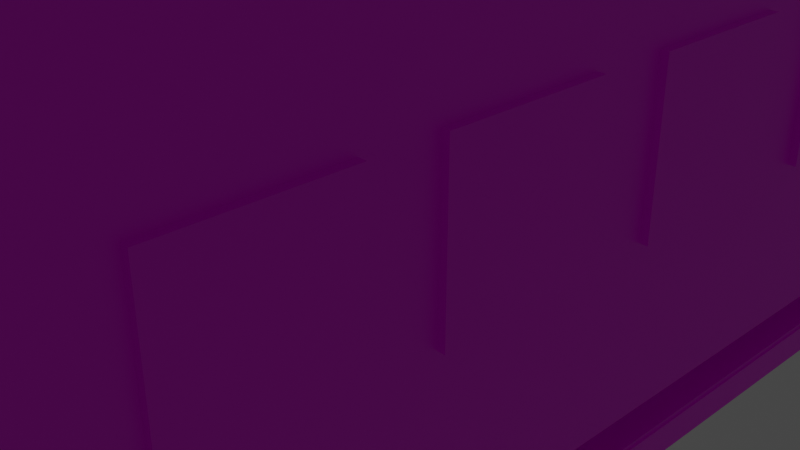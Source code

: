 # Source: DeconaminationRoomPresent.blend  (saved by Blender 2.93.21; exported with 4.5.12 LTS)
import bpy
from mathutils import Matrix  # noqa: F401  (used for matrix-valued properties, if any)

bpy.ops.wm.read_factory_settings(use_empty=True)
scene = bpy.context.scene
scene.name = 'Scene'

# ---- collections
col_collection = bpy.data.collections.new('Collection'); scene.collection.children.link(col_collection)

# ---- images (referenced by path relative to the original .blend; pixels are not part of the script)
import os
ASSET_DIR = os.environ.get("B2B_ASSET_DIR", "")  # directory of the original .blend (textures are referenced by path, not embedded)
HERE = os.path.dirname(os.path.abspath(__file__))  # packed textures are extracted next to this script under _unpacked/

def load_image(name, relpath, width, height, colorspace="sRGB"):
    """Load a texture the original file referenced (path relative to the .blend, or extracted next to this script)."""
    p = next((c for c in (os.path.join(HERE, relpath), os.path.join(ASSET_DIR, relpath)) if relpath and os.path.exists(c)), "")
    if p:
        img = bpy.data.images.load(p, check_existing=True)
        img.name = name
    else:  # same state as the original file: an image datablock whose file is absent (Cycles renders it pink)
        img = bpy.data.images.new(name, width, height)
        img.source = "FILE"
        img.filepath = "//" + (relpath or name)
    img.colorspace_settings.name = colorspace
    return img
img_floor_tex = load_image('Floor Tex', 'Floor Tex.png', 1024, 1024, 'sRGB')
img_deconroom = load_image('DeconRoom', 'DeconRoom.png', 1024, 1024, 'sRGB')
img_venttex = load_image('VentTex', 'VentTex.png', 1024, 1024, 'sRGB')
img_doortex = load_image('DoorTex', 'DoorTex.png', 1024, 1024, 'sRGB')
img_doortex_001 = load_image('DoorTex.001', '', 1024, 1024, 'sRGB')

# ---- materials (node trees are filled in below, after node groups)
mat_material = bpy.data.materials.new('Material')
mat_material.alpha_threshold = 0.0
mat_material.use_transparent_shadow = False
mat_material.line_color = (0.0, 0.0, 0.0, 1.0)
mat_material_003 = bpy.data.materials.new('Material.003')
mat_material_003.use_transparent_shadow = False
mat_material_001 = bpy.data.materials.new('Material.001')
mat_material_001.use_transparent_shadow = False
mat_doormat = bpy.data.materials.new('DoorMat')
mat_doormat.use_transparent_shadow = False
mat_doormat_001 = bpy.data.materials.new('DoorMat.001')
mat_doormat_001.use_transparent_shadow = False

# ---- material node trees
mat_material.use_nodes = True; mat_material.node_tree.nodes.clear()
_N = mat_material.node_tree.nodes; _L = mat_material.node_tree.links
n0 = _N.new('ShaderNodeOutputMaterial'); n0.name = 'Material Output'; n0.location = (300, 300)
n1 = _N.new('ShaderNodeBsdfPrincipled'); n1.name = 'Principled BSDF'; n1.location = (10, 300)
n1.distribution = 'GGX'
n1.subsurface_method = 'BURLEY'
n1.inputs[2].default_value = 0.4
n1.inputs[3].default_value = 1.45
n1.inputs[27].default_value = (0.0, 0.0, 0.0, 1.0)
n1.inputs[28].default_value = 1.0
n2 = _N.new('ShaderNodeTexImage'); n2.name = 'Image Texture'; n2.location = (-280, 280)
n2.image = img_floor_tex
_L.new(n1.outputs[0], n0.inputs[0])
_L.new(n2.outputs[0], n1.inputs[0])
n0.is_active_output = True
mat_material_003.use_nodes = True; mat_material_003.node_tree.nodes.clear()
_N = mat_material_003.node_tree.nodes; _L = mat_material_003.node_tree.links
n0 = _N.new('ShaderNodeBsdfPrincipled'); n0.name = 'Principled BSDF'; n0.location = (10, 300)
n0.distribution = 'GGX'
n0.subsurface_method = 'BURLEY'
n0.inputs[3].default_value = 1.45
n0.inputs[27].default_value = (0.0, 0.0, 0.0, 1.0)
n0.inputs[28].default_value = 1.0
n1 = _N.new('ShaderNodeOutputMaterial'); n1.name = 'Material Output'; n1.location = (300, 300)
n2 = _N.new('ShaderNodeTexImage'); n2.name = 'Image Texture'; n2.location = (-280, 280)
n2.image = img_deconroom
_L.new(n0.outputs[0], n1.inputs[0])
_L.new(n2.outputs[0], n0.inputs[0])
n1.is_active_output = True
mat_material_001.use_nodes = True; mat_material_001.node_tree.nodes.clear()
_N = mat_material_001.node_tree.nodes; _L = mat_material_001.node_tree.links
n0 = _N.new('ShaderNodeBsdfPrincipled'); n0.name = 'Principled BSDF'; n0.location = (10, 300)
n0.distribution = 'GGX'
n0.subsurface_method = 'BURLEY'
n0.inputs[3].default_value = 1.45
n0.inputs[27].default_value = (0.0, 0.0, 0.0, 1.0)
n0.inputs[28].default_value = 1.0
n1 = _N.new('ShaderNodeOutputMaterial'); n1.name = 'Material Output'; n1.location = (300, 300)
n2 = _N.new('ShaderNodeTexImage'); n2.name = 'Image Texture'; n2.location = (-280, 280)
n2.image = img_venttex
_L.new(n0.outputs[0], n1.inputs[0])
_L.new(n2.outputs[0], n0.inputs[0])
n1.is_active_output = True
mat_doormat.use_nodes = True; mat_doormat.node_tree.nodes.clear()
_N = mat_doormat.node_tree.nodes; _L = mat_doormat.node_tree.links
n0 = _N.new('ShaderNodeBsdfPrincipled'); n0.name = 'Principled BSDF'; n0.location = (10, 300)
n0.distribution = 'GGX'
n0.subsurface_method = 'BURLEY'
n0.inputs[3].default_value = 1.45
n0.inputs[27].default_value = (0.0, 0.0, 0.0, 1.0)
n0.inputs[28].default_value = 1.0
n1 = _N.new('ShaderNodeOutputMaterial'); n1.name = 'Material Output'; n1.location = (300, 300)
n2 = _N.new('ShaderNodeTexImage'); n2.name = 'Image Texture'; n2.location = (-280, 280)
n2.image = img_doortex
_L.new(n0.outputs[0], n1.inputs[0])
_L.new(n2.outputs[0], n0.inputs[0])
n1.is_active_output = True
mat_doormat_001.use_nodes = True; mat_doormat_001.node_tree.nodes.clear()
_N = mat_doormat_001.node_tree.nodes; _L = mat_doormat_001.node_tree.links
n0 = _N.new('ShaderNodeBsdfPrincipled'); n0.name = 'Principled BSDF'; n0.location = (10, 300)
n0.distribution = 'GGX'
n0.subsurface_method = 'BURLEY'
n0.inputs[3].default_value = 1.45
n0.inputs[27].default_value = (0.0, 0.0, 0.0, 1.0)
n0.inputs[28].default_value = 1.0
n1 = _N.new('ShaderNodeOutputMaterial'); n1.name = 'Material Output'; n1.location = (300, 300)
n2 = _N.new('ShaderNodeTexImage'); n2.name = 'Image Texture'; n2.location = (-280, 280)
n2.image = img_doortex_001
_L.new(n0.outputs[0], n1.inputs[0])
_L.new(n2.outputs[0], n0.inputs[0])
n1.is_active_output = True

# ---- world
world_world = bpy.data.worlds.new('World'); scene.world = world_world
world_world.use_nodes = True; world_world.node_tree.nodes.clear()
_N = world_world.node_tree.nodes; _L = world_world.node_tree.links
n0 = _N.new('ShaderNodeOutputWorld'); n0.name = 'World Output'; n0.location = (300, 300)
n1 = _N.new('ShaderNodeBackground'); n1.name = 'Background'; n1.location = (10, 300)
n1.inputs[0].default_value = (0.05088, 0.05088, 0.05088, 1.0)
_L.new(n1.outputs[0], n0.inputs[0])
n0.is_active_output = True
world_world.color = (0.05088, 0.05088, 0.05088)
world_world.use_sun_shadow = False
world_world.sun_shadow_jitter_overblur = 0.0

# ---- cameras
cam_camera = bpy.data.cameras.new('Camera')
cam_camera.clip_end = 100.0
cam_camera.ortho_scale = 7.314

# ---- lights
light_light = bpy.data.lights.new('Light', 'POINT')
light_light.transmission_factor = 0.0
light_light.energy = 449.6
light_light.shadow_soft_size = 0.1
light_light.shadow_maximum_resolution = 0.006
light_light.use_absolute_resolution = True
light_light_001 = bpy.data.lights.new('Light.001', 'POINT')
light_light_001.transmission_factor = 0.0
light_light_001.energy = 500.0
light_light_001.shadow_soft_size = 0.1
light_light_001.shadow_maximum_resolution = 0.006
light_light_001.use_absolute_resolution = True

# ---- meshes
me_cube = bpy.data.meshes.new('Cube')
me_cube.from_pydata([(3.322, 8.163, -0.6834), (3.322, 8.163, -1.035), (3.322, -8.048, -0.6834), (3.322, -8.048, -1.035), (-3.277, 8.163, -0.6834), (-3.277, 8.163, -1.035), (-3.277, -8.048, -0.6834), (-3.277, -8.048, -1.035)], [], [(0, 4, 6, 2), (3, 2, 6, 7), (7, 6, 4, 5), (5, 1, 3, 7), (1, 0, 2, 3), (5, 4, 0, 1)])
_uv = me_cube.uv_layers.new(name='UVMap')
_uv.uv.foreach_set('vector', [0.625, 0.5, 0.875, 0.5, 0.875, 0.75, 0.625, 0.75, 0.375, 0.75, 0.625, 0.75, 0.625, 1.0, 0.375, 1.0, 0.375, 0.0, 0.625, 0.0, 0.625, 0.25, 0.375, 0.25, 0.125, 0.5, 0.375, 0.5, 0.375, 0.75, 0.125, 0.75, 0.375, 0.5, 0.625, 0.5, 0.625, 0.75, 0.375, 0.75, 0.375, 0.25, 0.625, 0.25, 0.625, 0.5, 0.375, 0.5])
me_cube.materials.append(mat_material)
me_cube.use_remesh_preserve_volume = False
me_cube.use_remesh_preserve_attributes = False
me_cube.use_mirror_vertex_groups = False
me_cube.update()
me_cube_001 = bpy.data.meshes.new('Cube.001')
me_cube_001.from_pydata([(-0.957, -1.144, -1.558), (-0.957, -1.144, 4.19), (-0.957, 15.12, -1.558), (-0.957, 15.12, 4.19), (-7.603, -1.103, -1.558), (-7.603, -1.103, 4.19), (-7.603, 15.12, 4.19), (-7.603, 15.12, -1.558), (-5.314, 15.12, -1.3), (-3.286, 15.12, 2.408), (-3.286, 15.12, -1.3), (-5.314, 15.12, 2.408), (-5.311, -1.11, -1.429), (-3.249, -1.136, -1.429), (-3.249, -1.136, 1.912), (-5.311, -1.513, -1.429), (-5.311, -1.11, 1.912), (-3.249, -1.54, -1.429), (-3.249, -1.54, 1.912), (-5.311, -1.513, 1.912), (-5.314, 15.41, -1.3), (-3.286, 15.41, 2.408), (-3.286, 15.41, -1.3), (-5.314, 15.41, 2.408), (-0.957, 15.12, 3.227), (-7.603, 15.12, 3.222), (-0.957, -1.144, 3.236), (-7.603, -1.103, 3.222), (-1.62, -1.144, 3.236), (-1.62, -1.144, 4.19), (-1.62, 15.12, 4.19), (-1.62, 15.12, 3.227), (-6.813, 15.12, 4.19), (-6.813, -1.103, 4.19), (-6.813, 15.12, 3.222), (-6.813, -1.103, 3.222), (-0.957, 15.12, -1.146), (-0.957, -1.144, -1.146), (-7.603, -1.103, -1.142), (-7.603, 15.12, -1.142), (-7.122, 15.12, -1.142), (-7.122, 15.12, -1.558), (-7.122, -1.103, -1.558), (-7.122, -1.103, -1.142), (-7.114, 15.12, -1.558), (-7.114, -1.103, -1.558), (-1.433, 15.12, -1.558), (-1.433, -1.144, -1.558), (-1.433, 15.12, -1.146), (-1.433, -1.144, -1.146)], [], [(37, 36, 48, 49), (16, 14, 18, 19), (14, 13, 17, 18), (38, 4, 42, 43), (9, 10, 2, 36, 24, 3), (10, 8, 7, 2), (8, 11, 6, 25, 39, 7), (11, 9, 3, 6), (13, 14, 1, 26, 37, 0), (12, 13, 0, 4), (14, 16, 5, 1), (16, 12, 4, 38, 27, 5), (13, 12, 15, 17), (12, 16, 19, 15), (9, 11, 23, 21), (8, 10, 22, 20), (11, 8, 20, 23), (10, 9, 21, 22), (31, 28, 29, 30), (27, 25, 34, 35), (1, 3, 30, 29), (3, 24, 31, 30), (24, 26, 28, 31), (26, 1, 29, 28), (35, 34, 32, 33), (5, 27, 35, 33), (25, 6, 32, 34), (6, 5, 33, 32), (40, 43, 42, 41), (36, 37, 26, 24), (38, 39, 25, 27), (7, 39, 40, 41), (39, 38, 43, 40), (4, 7, 41, 42), (42, 41, 44, 45), (47, 49, 48, 46), (2, 0, 47, 46), (36, 2, 46, 48), (0, 37, 49, 47)])
_uv = me_cube_001.uv_layers.new(name='UVMap')
_uv.uv.foreach_set('vector', [0.2425, 0.6504, 0.2784, 0.3534, 0.2785, 0.4413, 0.2639, 0.5949, 0.4545, 0.8401, 0.3048, 0.8305, 0.3275, 0.8075, 0.4239, 0.8191, 0.3048, 0.8305, 0.336, 0.6648, 0.3458, 0.7004, 0.3275, 0.8075, 0.5049, 0.675, 0.4744, 0.6592, 0.4865, 0.6426, 0.4963, 0.6461, 0.3298, 0.159, 0.3752, 0.3491, 0.3154, 0.3801, 0.2784, 0.3534, 0.1686, 0.1682, 0.04685, 0.0935, 0.3752, 0.3491, 0.4605, 0.3317, 0.5104, 0.3475, 0.3154, 0.3801, 0.4605, 0.3317, 0.4761, 0.1561, 0.7635, 8.87e-05, 0.6389, 0.128, 0.5377, 0.3291, 0.5104, 0.3475, 0.4761, 0.1561, 0.3298, 0.159, 0.04685, 0.0935, 0.7635, 8.87e-05, 0.336, 0.6648, 0.3048, 0.8305, 8.87e-05, 0.9999, 0.1176, 0.8774, 0.2425, 0.6504, 0.2828, 0.6435, 0.4172, 0.6685, 0.336, 0.6648, 0.2828, 0.6435, 0.4744, 0.6592, 0.3048, 0.8305, 0.4545, 0.8401, 0.7635, 0.9377, 8.87e-05, 0.9999, 0.4545, 0.8401, 0.4172, 0.6685, 0.4744, 0.6592, 0.5049, 0.675, 0.6308, 0.8531, 0.7635, 0.9377, 0.336, 0.6648, 0.4172, 0.6685, 0.4059, 0.6863, 0.3458, 0.7004, 0.4172, 0.6685, 0.4545, 0.8401, 0.4239, 0.8191, 0.4059, 0.6863, 0.3298, 0.159, 0.4761, 0.1561, 0.4604, 0.1747, 0.3518, 0.1728, 0.4605, 0.3317, 0.3752, 0.3491, 0.3858, 0.3277, 0.4525, 0.3101, 0.4761, 0.1561, 0.4605, 0.3317, 0.4525, 0.3101, 0.4604, 0.1747, 0.3752, 0.3491, 0.3298, 0.159, 0.3518, 0.1728, 0.3858, 0.3277, 0.1367, 0.2018, 0.0846, 0.8501, 0.03643, 0.8576, 0.0861, 0.1817, 0.6308, 0.8531, 0.6389, 0.128, 0.6812, 0.1629, 0.6649, 0.81, 8.87e-05, 0.9999, 0.04685, 0.0935, 0.0861, 0.1817, 0.03643, 0.8576, 0.04685, 0.0935, 0.1686, 0.1682, 0.1367, 0.2018, 0.0861, 0.1817, 0.1686, 0.1682, 0.1176, 0.8774, 0.0846, 0.8501, 0.1367, 0.2018, 0.1176, 0.8774, 8.87e-05, 0.9999, 0.03643, 0.8576, 0.0846, 0.8501, 0.6649, 0.81, 0.6812, 0.1629, 0.7295, 0.1559, 0.715, 0.8268, 0.7635, 0.9377, 0.6308, 0.8531, 0.6649, 0.81, 0.715, 0.8268, 0.6389, 0.128, 0.7635, 8.87e-05, 0.7295, 0.1559, 0.6812, 0.1629, 0.7635, 8.87e-05, 0.7635, 0.9377, 0.715, 0.8268, 0.7295, 0.1559, 0.5294, 0.3597, 0.4963, 0.6461, 0.4865, 0.6426, 0.5207, 0.3604, 0.2784, 0.3534, 0.2425, 0.6504, 0.1176, 0.8774, 0.1686, 0.1682, 0.5049, 0.675, 0.5377, 0.3291, 0.6389, 0.128, 0.6308, 0.8531, 0.5104, 0.3475, 0.5377, 0.3291, 0.5294, 0.3597, 0.5207, 0.3604, 0.5377, 0.3291, 0.5049, 0.675, 0.4963, 0.6461, 0.5294, 0.3597, 0.4744, 0.6592, 0.5104, 0.3475, 0.5207, 0.3604, 0.4865, 0.6426, 0.7654, 8.87e-05, 0.7654, 0.101, 0.7637, 0.101, 0.7637, 0.0001041, 0.2754, 0.6123, 0.2639, 0.5949, 0.2785, 0.4413, 0.3013, 0.4217, 0.3154, 0.3801, 0.2828, 0.6435, 0.2754, 0.6123, 0.3013, 0.4217, 0.2784, 0.3534, 0.3154, 0.3801, 0.3013, 0.4217, 0.2785, 0.4413, 0.2828, 0.6435, 0.2425, 0.6504, 0.2639, 0.5949, 0.2754, 0.6123])
me_cube_001.materials.append(mat_material_003)
me_cube_001.use_remesh_fix_poles = True
me_cube_001.use_remesh_preserve_attributes = False
me_cube_001.update()
me_cube_002 = bpy.data.meshes.new('Cube.002')
me_cube_002.from_pydata([(-1.0, -0.8843, -0.4689), (-1.0, -0.8843, 0.4366), (-1.0, 0.8843, -0.4689), (-1.0, 0.8843, 0.4366), (-0.02301, -0.7106, -0.3757), (-0.02301, -0.7106, 0.3477), (-0.02301, 0.7106, -0.3757), (-0.02301, 0.7106, 0.3477), (1.0, 0.8843, 0.4366), (1.0, 0.8843, -0.4689), (1.0, -0.8843, -0.4689), (1.0, -0.8843, 0.4366), (-0.02301, 0.7106, 0.14), (-0.02301, -0.7106, 0.14), (-0.02301, 0.7106, 0.02746), (-0.02301, -0.7106, 0.02746), (-0.02301, 0.7106, -0.0803), (-0.02301, -0.7106, -0.0803), (-0.02301, 0.7106, -0.1819), (-0.02301, -0.7106, -0.1819), (-0.02301, -0.7106, 0.2467), (-0.02301, 0.7106, 0.2429), (-0.02301, 0.7106, -0.2772), (-0.02301, -0.7106, -0.2772), (0.5043, 0.7106, 0.2429), (0.5043, 0.7106, 0.14), (0.5043, -0.7106, 0.2467), (0.5043, -0.7106, 0.14), (0.5043, -0.7106, 0.02746), (0.5043, 0.7106, 0.02746), (0.5043, 0.7106, -0.0803), (0.5043, -0.7106, -0.0803), (0.5043, -0.7106, -0.1819), (0.5043, 0.7106, -0.1819), (0.5043, 0.7106, -0.2772), (0.5043, -0.7106, -0.2772), (-1.0, -0.8843, 0.5132), (-1.0, 0.8843, 0.5132), (1.0, 0.8843, 0.5132), (1.0, -0.8843, 0.5132), (-1.0, 0.8843, -0.544), (-1.0, -0.8843, -0.544), (1.0, 0.8843, -0.544), (1.0, -0.8843, -0.544)], [], [(0, 1, 3, 2), (2, 3, 8, 9), (6, 22, 23, 4), (10, 11, 1, 0), (0, 2, 40, 41), (3, 1, 36, 37), (30, 16, 18, 33), (6, 4, 10, 9), (5, 7, 8, 11), (12, 14, 29, 25), (14, 15, 28, 29), (15, 14, 12, 13), (22, 18, 33, 34), (19, 18, 16, 17), (20, 21, 7, 5), (17, 16, 30, 31), (27, 25, 24, 26), (31, 30, 29, 28), (35, 34, 33, 32), (13, 12, 25, 27), (19, 23, 35, 32), (16, 14, 29, 30), (23, 22, 34, 35), (12, 21, 24, 25), (15, 17, 31, 28), (21, 20, 26, 24), (18, 19, 32, 33), (20, 13, 27, 26), (34, 22, 6, 9), (24, 8, 7, 21), (25, 8, 24), (25, 29, 8), (29, 30, 8), (33, 9, 30), (9, 33, 34), (8, 30, 9), (27, 28, 15, 13), (11, 26, 20, 5), (23, 35, 10, 4), (35, 32, 10), (17, 31, 32, 19), (26, 11, 27), (27, 11, 28), (32, 31, 10), (11, 31, 28), (11, 10, 31), (38, 37, 36, 39), (1, 11, 39, 36), (8, 3, 37, 38), (11, 8, 38, 39), (40, 42, 43, 41), (9, 10, 43, 42), (10, 0, 41, 43), (2, 9, 42, 40)])
_uv = me_cube_002.uv_layers.new(name='UVMap')
_uv.uv.foreach_set('vector', [0.375, 0.0, 0.625, 0.0, 0.625, 0.25, 0.375, 0.25, 0.375, 0.25, 0.625, 0.25, 0.625, 0.5, 0.375, 0.5, 0.4112, 0.5362, 0.4211, 0.5362, 0.4217, 0.7138, 0.4112, 0.7138, 0.375, 0.75, 0.625, 0.75, 0.625, 1.0, 0.375, 1.0, 0.375, 0.0, 0.375, 0.25, 0.375, 0.25, 0.375, 0.0, 0.625, 0.25, 0.625, 0.0, 0.625, 0.0, 0.625, 0.25, 0.0, 0.0, 0.0, 0.0, 0.0, 0.0, 0.0, 0.0, 0.4112, 0.5362, 0.4112, 0.7138, 0.375, 0.75, 0.375, 0.5, 0.5888, 0.7138, 0.5888, 0.5362, 0.625, 0.5, 0.625, 0.75, 0.0, 0.0, 0.0, 0.0, 0.0, 0.0, 0.0, 0.0, 0.5095, 0.5362, 0.5095, 0.7138, 0.5095, 0.7138, 0.5095, 0.5362, 0.5095, 0.7138, 0.5095, 0.5362, 0.5432, 0.5362, 0.5432, 0.7138, 0.4211, 0.5362, 0.436, 0.5362, 0.436, 0.5362, 0.4211, 0.5362, 0.4375, 0.7138, 0.436, 0.5362, 0.4759, 0.5362, 0.4759, 0.7138, 0.5696, 0.7138, 0.5686, 0.5362, 0.5888, 0.5362, 0.5888, 0.7138, 0.4759, 0.7138, 0.4759, 0.5362, 0.4759, 0.5362, 0.4759, 0.7138, 0.5432, 0.7138, 0.5432, 0.5362, 0.5686, 0.5362, 0.5696, 0.7138, 0.4759, 0.7138, 0.4759, 0.5362, 0.5095, 0.5362, 0.5095, 0.7138, 0.4217, 0.7138, 0.4211, 0.5362, 0.436, 0.5362, 0.4375, 0.7138, 0.5432, 0.7138, 0.5432, 0.5362, 0.5432, 0.5362, 0.5432, 0.7138, 0.4375, 0.7138, 0.4217, 0.7138, 0.4217, 0.7138, 0.4375, 0.7138, 0.4759, 0.5362, 0.5095, 0.5362, 0.5095, 0.5362, 0.4759, 0.5362, 0.4217, 0.7138, 0.4211, 0.5362, 0.4211, 0.5362, 0.4217, 0.7138, 0.5432, 0.5362, 0.5686, 0.5362, 0.5686, 0.5362, 0.5432, 0.5362, 0.5095, 0.7138, 0.4759, 0.7138, 0.4759, 0.7138, 0.5095, 0.7138, 0.5686, 0.5362, 0.5696, 0.7138, 0.5696, 0.7138, 0.5686, 0.5362, 0.436, 0.5362, 0.4375, 0.7138, 0.4375, 0.7138, 0.436, 0.5362, 0.5696, 0.7138, 0.5432, 0.7138, 0.5432, 0.7138, 0.5696, 0.7138, 0.0, 0.0, 0.0, 0.0, 0.0, 0.0, 0.0, 0.0, 0.0, 0.0, 0.0, 0.0, 0.0, 0.0, 0.0, 0.0, 0.5432, 0.5362, 0.0, 0.0, 0.0, 0.0, 0.5432, 0.5362, 0.0, 0.0, 0.0, 0.0, 0.0, 0.0, 0.4759, 0.5362, 0.0, 0.0, 0.0, 0.0, 0.0, 0.0, 0.0, 0.0, 0.0, 0.0, 0.0, 0.0, 0.0, 0.0, 0.0, 0.0, 0.4759, 0.5362, 0.0, 0.0, 0.0, 0.0, 0.0, 0.0, 0.0, 0.0, 0.0, 0.0, 0.0, 0.0, 0.0, 0.0, 0.0, 0.0, 0.0, 0.0, 0.0, 0.0, 0.0, 0.0, 0.0, 0.0, 0.0, 0.0, 0.0, 0.0, 0.4375, 0.7138, 0.0, 0.0, 0.0, 0.0, 0.0, 0.0, 0.0, 0.0, 0.0, 0.0, 0.0, 0.0, 0.0, 0.0, 0.5432, 0.7138, 0.5432, 0.7138, 0.0, 0.0, 0.0, 0.0, 0.0, 0.0, 0.0, 0.0, 0.0, 0.0, 0.0, 0.0, 0.4759, 0.7138, 0.0, 0.0, 0.0, 0.0, 0.0, 0.0, 0.4759, 0.7138, 0.625, 0.5, 0.875, 0.5, 0.875, 0.75, 0.625, 0.75, 0.625, 1.0, 0.625, 0.75, 0.625, 0.75, 0.625, 1.0, 0.625, 0.5, 0.625, 0.25, 0.625, 0.25, 0.625, 0.5, 0.625, 0.75, 0.625, 0.5, 0.625, 0.5, 0.625, 0.75, 0.125, 0.5, 0.375, 0.5, 0.375, 0.75, 0.125, 0.75, 0.375, 0.5, 0.375, 0.75, 0.375, 0.75, 0.375, 0.5, 0.375, 0.75, 0.375, 1.0, 0.375, 1.0, 0.375, 0.75, 0.375, 0.25, 0.375, 0.5, 0.375, 0.5, 0.375, 0.25])
me_cube_002.materials.append(mat_material_001)
me_cube_002.use_remesh_fix_poles = True
me_cube_002.use_remesh_preserve_attributes = False
me_cube_002.update()
me_cube_003 = bpy.data.meshes.new('Cube.003')
me_cube_003.from_pydata([(-1.0, -0.8843, -0.4689), (-1.0, -0.8843, 0.4366), (-1.0, 0.8843, -0.4689), (-1.0, 0.8843, 0.4366), (-0.02301, -0.7106, -0.3757), (-0.02301, -0.7106, 0.3477), (-0.02301, 0.7106, -0.3757), (-0.02301, 0.7106, 0.3477), (1.0, 0.8843, 0.4366), (1.0, 0.8843, -0.4689), (1.0, -0.8843, -0.4689), (1.0, -0.8843, 0.4366), (-0.02301, 0.7106, 0.14), (-0.02301, -0.7106, 0.14), (-0.02301, 0.7106, 0.02746), (-0.02301, -0.7106, 0.02746), (-0.02301, 0.7106, -0.0803), (-0.02301, -0.7106, -0.0803), (-0.02301, 0.7106, -0.1819), (-0.02301, -0.7106, -0.1819), (-0.02301, -0.7106, 0.2467), (-0.02301, 0.7106, 0.2429), (-0.02301, 0.7106, -0.2772), (-0.02301, -0.7106, -0.2772), (0.5043, 0.7106, 0.2429), (0.5043, 0.7106, 0.14), (0.5043, -0.7106, 0.2467), (0.5043, -0.7106, 0.14), (0.5043, -0.7106, 0.02746), (0.5043, 0.7106, 0.02746), (0.5043, 0.7106, -0.0803), (0.5043, -0.7106, -0.0803), (0.5043, -0.7106, -0.1819), (0.5043, 0.7106, -0.1819), (0.5043, 0.7106, -0.2772), (0.5043, -0.7106, -0.2772), (-1.0, -0.8843, 0.5132), (-1.0, 0.8843, 0.5132), (1.0, 0.8843, 0.5132), (1.0, -0.8843, 0.5132), (-1.0, 0.8843, -0.544), (-1.0, -0.8843, -0.544), (1.0, 0.8843, -0.544), (1.0, -0.8843, -0.544)], [], [(0, 1, 3, 2), (2, 3, 8, 9), (6, 22, 23, 4), (10, 11, 1, 0), (0, 2, 40, 41), (3, 1, 36, 37), (30, 16, 18, 33), (6, 4, 10, 9), (5, 7, 8, 11), (12, 14, 29, 25), (14, 15, 28, 29), (15, 14, 12, 13), (22, 18, 33, 34), (19, 18, 16, 17), (20, 21, 7, 5), (17, 16, 30, 31), (27, 25, 24, 26), (31, 30, 29, 28), (35, 34, 33, 32), (13, 12, 25, 27), (19, 23, 35, 32), (16, 14, 29, 30), (23, 22, 34, 35), (12, 21, 24, 25), (15, 17, 31, 28), (21, 20, 26, 24), (18, 19, 32, 33), (20, 13, 27, 26), (34, 22, 6, 9), (24, 8, 7, 21), (25, 8, 24), (25, 29, 8), (29, 30, 8), (33, 9, 30), (9, 33, 34), (8, 30, 9), (27, 28, 15, 13), (11, 26, 20, 5), (23, 35, 10, 4), (35, 32, 10), (17, 31, 32, 19), (26, 11, 27), (27, 11, 28), (32, 31, 10), (11, 31, 28), (11, 10, 31), (38, 37, 36, 39), (1, 11, 39, 36), (8, 3, 37, 38), (11, 8, 38, 39), (40, 42, 43, 41), (9, 10, 43, 42), (10, 0, 41, 43), (2, 9, 42, 40)])
_uv = me_cube_003.uv_layers.new(name='UVMap')
_uv.uv.foreach_set('vector', [0.375, 0.0, 0.625, 0.0, 0.625, 0.25, 0.375, 0.25, 0.375, 0.25, 0.625, 0.25, 0.625, 0.5, 0.375, 0.5, 0.4112, 0.5362, 0.4211, 0.5362, 0.4217, 0.7138, 0.4112, 0.7138, 0.375, 0.75, 0.625, 0.75, 0.625, 1.0, 0.375, 1.0, 0.375, 0.0, 0.375, 0.25, 0.375, 0.25, 0.375, 0.0, 0.625, 0.25, 0.625, 0.0, 0.625, 0.0, 0.625, 0.25, 0.0, 0.0, 0.0, 0.0, 0.0, 0.0, 0.0, 0.0, 0.4112, 0.5362, 0.4112, 0.7138, 0.375, 0.75, 0.375, 0.5, 0.5888, 0.7138, 0.5888, 0.5362, 0.625, 0.5, 0.625, 0.75, 0.0, 0.0, 0.0, 0.0, 0.0, 0.0, 0.0, 0.0, 0.5095, 0.5362, 0.5095, 0.7138, 0.5095, 0.7138, 0.5095, 0.5362, 0.5095, 0.7138, 0.5095, 0.5362, 0.5432, 0.5362, 0.5432, 0.7138, 0.4211, 0.5362, 0.436, 0.5362, 0.436, 0.5362, 0.4211, 0.5362, 0.4375, 0.7138, 0.436, 0.5362, 0.4759, 0.5362, 0.4759, 0.7138, 0.5696, 0.7138, 0.5686, 0.5362, 0.5888, 0.5362, 0.5888, 0.7138, 0.4759, 0.7138, 0.4759, 0.5362, 0.4759, 0.5362, 0.4759, 0.7138, 0.5432, 0.7138, 0.5432, 0.5362, 0.5686, 0.5362, 0.5696, 0.7138, 0.4759, 0.7138, 0.4759, 0.5362, 0.5095, 0.5362, 0.5095, 0.7138, 0.4217, 0.7138, 0.4211, 0.5362, 0.436, 0.5362, 0.4375, 0.7138, 0.5432, 0.7138, 0.5432, 0.5362, 0.5432, 0.5362, 0.5432, 0.7138, 0.4375, 0.7138, 0.4217, 0.7138, 0.4217, 0.7138, 0.4375, 0.7138, 0.4759, 0.5362, 0.5095, 0.5362, 0.5095, 0.5362, 0.4759, 0.5362, 0.4217, 0.7138, 0.4211, 0.5362, 0.4211, 0.5362, 0.4217, 0.7138, 0.5432, 0.5362, 0.5686, 0.5362, 0.5686, 0.5362, 0.5432, 0.5362, 0.5095, 0.7138, 0.4759, 0.7138, 0.4759, 0.7138, 0.5095, 0.7138, 0.5686, 0.5362, 0.5696, 0.7138, 0.5696, 0.7138, 0.5686, 0.5362, 0.436, 0.5362, 0.4375, 0.7138, 0.4375, 0.7138, 0.436, 0.5362, 0.5696, 0.7138, 0.5432, 0.7138, 0.5432, 0.7138, 0.5696, 0.7138, 0.0, 0.0, 0.0, 0.0, 0.0, 0.0, 0.0, 0.0, 0.0, 0.0, 0.0, 0.0, 0.0, 0.0, 0.0, 0.0, 0.5432, 0.5362, 0.0, 0.0, 0.0, 0.0, 0.5432, 0.5362, 0.0, 0.0, 0.0, 0.0, 0.0, 0.0, 0.4759, 0.5362, 0.0, 0.0, 0.0, 0.0, 0.0, 0.0, 0.0, 0.0, 0.0, 0.0, 0.0, 0.0, 0.0, 0.0, 0.0, 0.0, 0.4759, 0.5362, 0.0, 0.0, 0.0, 0.0, 0.0, 0.0, 0.0, 0.0, 0.0, 0.0, 0.0, 0.0, 0.0, 0.0, 0.0, 0.0, 0.0, 0.0, 0.0, 0.0, 0.0, 0.0, 0.0, 0.0, 0.0, 0.0, 0.0, 0.0, 0.4375, 0.7138, 0.0, 0.0, 0.0, 0.0, 0.0, 0.0, 0.0, 0.0, 0.0, 0.0, 0.0, 0.0, 0.0, 0.0, 0.5432, 0.7138, 0.5432, 0.7138, 0.0, 0.0, 0.0, 0.0, 0.0, 0.0, 0.0, 0.0, 0.0, 0.0, 0.0, 0.0, 0.4759, 0.7138, 0.0, 0.0, 0.0, 0.0, 0.0, 0.0, 0.4759, 0.7138, 0.625, 0.5, 0.875, 0.5, 0.875, 0.75, 0.625, 0.75, 0.625, 1.0, 0.625, 0.75, 0.625, 0.75, 0.625, 1.0, 0.625, 0.5, 0.625, 0.25, 0.625, 0.25, 0.625, 0.5, 0.625, 0.75, 0.625, 0.5, 0.625, 0.5, 0.625, 0.75, 0.125, 0.5, 0.375, 0.5, 0.375, 0.75, 0.125, 0.75, 0.375, 0.5, 0.375, 0.75, 0.375, 0.75, 0.375, 0.5, 0.375, 0.75, 0.375, 1.0, 0.375, 1.0, 0.375, 0.75, 0.375, 0.25, 0.375, 0.5, 0.375, 0.5, 0.375, 0.25])
me_cube_003.materials.append(mat_material_001)
me_cube_003.use_remesh_fix_poles = True
me_cube_003.use_remesh_preserve_attributes = False
me_cube_003.update()
me_cube_004 = bpy.data.meshes.new('Cube.004')
me_cube_004.from_pydata([(-1.0, -0.8843, -0.4689), (-1.0, -0.8843, 0.4366), (-1.0, 0.8843, -0.4689), (-1.0, 0.8843, 0.4366), (-0.02301, -0.7106, -0.3757), (-0.02301, -0.7106, 0.3477), (-0.02301, 0.7106, -0.3757), (-0.02301, 0.7106, 0.3477), (1.0, 0.8843, 0.4366), (1.0, 0.8843, -0.4689), (1.0, -0.8843, -0.4689), (1.0, -0.8843, 0.4366), (-0.02301, 0.7106, 0.14), (-0.02301, -0.7106, 0.14), (-0.02301, 0.7106, 0.02746), (-0.02301, -0.7106, 0.02746), (-0.02301, 0.7106, -0.0803), (-0.02301, -0.7106, -0.0803), (-0.02301, 0.7106, -0.1819), (-0.02301, -0.7106, -0.1819), (-0.02301, -0.7106, 0.2467), (-0.02301, 0.7106, 0.2429), (-0.02301, 0.7106, -0.2772), (-0.02301, -0.7106, -0.2772), (0.5043, 0.7106, 0.2429), (0.5043, 0.7106, 0.14), (0.5043, -0.7106, 0.2467), (0.5043, -0.7106, 0.14), (0.5043, -0.7106, 0.02746), (0.5043, 0.7106, 0.02746), (0.5043, 0.7106, -0.0803), (0.5043, -0.7106, -0.0803), (0.5043, -0.7106, -0.1819), (0.5043, 0.7106, -0.1819), (0.5043, 0.7106, -0.2772), (0.5043, -0.7106, -0.2772), (-1.0, -0.8843, 0.5132), (-1.0, 0.8843, 0.5132), (1.0, 0.8843, 0.5132), (1.0, -0.8843, 0.5132), (-1.0, 0.8843, -0.544), (-1.0, -0.8843, -0.544), (1.0, 0.8843, -0.544), (1.0, -0.8843, -0.544)], [], [(0, 1, 3, 2), (2, 3, 8, 9), (6, 22, 23, 4), (10, 11, 1, 0), (0, 2, 40, 41), (3, 1, 36, 37), (30, 16, 18, 33), (6, 4, 10, 9), (5, 7, 8, 11), (12, 14, 29, 25), (14, 15, 28, 29), (15, 14, 12, 13), (22, 18, 33, 34), (19, 18, 16, 17), (20, 21, 7, 5), (17, 16, 30, 31), (27, 25, 24, 26), (31, 30, 29, 28), (35, 34, 33, 32), (13, 12, 25, 27), (19, 23, 35, 32), (16, 14, 29, 30), (23, 22, 34, 35), (12, 21, 24, 25), (15, 17, 31, 28), (21, 20, 26, 24), (18, 19, 32, 33), (20, 13, 27, 26), (34, 22, 6, 9), (24, 8, 7, 21), (25, 8, 24), (25, 29, 8), (29, 30, 8), (33, 9, 30), (9, 33, 34), (8, 30, 9), (27, 28, 15, 13), (11, 26, 20, 5), (23, 35, 10, 4), (35, 32, 10), (17, 31, 32, 19), (26, 11, 27), (27, 11, 28), (32, 31, 10), (11, 31, 28), (11, 10, 31), (38, 37, 36, 39), (1, 11, 39, 36), (8, 3, 37, 38), (11, 8, 38, 39), (40, 42, 43, 41), (9, 10, 43, 42), (10, 0, 41, 43), (2, 9, 42, 40)])
_uv = me_cube_004.uv_layers.new(name='UVMap')
_uv.uv.foreach_set('vector', [0.375, 0.0, 0.625, 0.0, 0.625, 0.25, 0.375, 0.25, 0.375, 0.25, 0.625, 0.25, 0.625, 0.5, 0.375, 0.5, 0.4112, 0.5362, 0.4211, 0.5362, 0.4217, 0.7138, 0.4112, 0.7138, 0.375, 0.75, 0.625, 0.75, 0.625, 1.0, 0.375, 1.0, 0.375, 0.0, 0.375, 0.25, 0.375, 0.25, 0.375, 0.0, 0.625, 0.25, 0.625, 0.0, 0.625, 0.0, 0.625, 0.25, 0.0, 0.0, 0.0, 0.0, 0.0, 0.0, 0.0, 0.0, 0.4112, 0.5362, 0.4112, 0.7138, 0.375, 0.75, 0.375, 0.5, 0.5888, 0.7138, 0.5888, 0.5362, 0.625, 0.5, 0.625, 0.75, 0.0, 0.0, 0.0, 0.0, 0.0, 0.0, 0.0, 0.0, 0.5095, 0.5362, 0.5095, 0.7138, 0.5095, 0.7138, 0.5095, 0.5362, 0.5095, 0.7138, 0.5095, 0.5362, 0.5432, 0.5362, 0.5432, 0.7138, 0.4211, 0.5362, 0.436, 0.5362, 0.436, 0.5362, 0.4211, 0.5362, 0.4375, 0.7138, 0.436, 0.5362, 0.4759, 0.5362, 0.4759, 0.7138, 0.5696, 0.7138, 0.5686, 0.5362, 0.5888, 0.5362, 0.5888, 0.7138, 0.4759, 0.7138, 0.4759, 0.5362, 0.4759, 0.5362, 0.4759, 0.7138, 0.5432, 0.7138, 0.5432, 0.5362, 0.5686, 0.5362, 0.5696, 0.7138, 0.4759, 0.7138, 0.4759, 0.5362, 0.5095, 0.5362, 0.5095, 0.7138, 0.4217, 0.7138, 0.4211, 0.5362, 0.436, 0.5362, 0.4375, 0.7138, 0.5432, 0.7138, 0.5432, 0.5362, 0.5432, 0.5362, 0.5432, 0.7138, 0.4375, 0.7138, 0.4217, 0.7138, 0.4217, 0.7138, 0.4375, 0.7138, 0.4759, 0.5362, 0.5095, 0.5362, 0.5095, 0.5362, 0.4759, 0.5362, 0.4217, 0.7138, 0.4211, 0.5362, 0.4211, 0.5362, 0.4217, 0.7138, 0.5432, 0.5362, 0.5686, 0.5362, 0.5686, 0.5362, 0.5432, 0.5362, 0.5095, 0.7138, 0.4759, 0.7138, 0.4759, 0.7138, 0.5095, 0.7138, 0.5686, 0.5362, 0.5696, 0.7138, 0.5696, 0.7138, 0.5686, 0.5362, 0.436, 0.5362, 0.4375, 0.7138, 0.4375, 0.7138, 0.436, 0.5362, 0.5696, 0.7138, 0.5432, 0.7138, 0.5432, 0.7138, 0.5696, 0.7138, 0.0, 0.0, 0.0, 0.0, 0.0, 0.0, 0.0, 0.0, 0.0, 0.0, 0.0, 0.0, 0.0, 0.0, 0.0, 0.0, 0.5432, 0.5362, 0.0, 0.0, 0.0, 0.0, 0.5432, 0.5362, 0.0, 0.0, 0.0, 0.0, 0.0, 0.0, 0.4759, 0.5362, 0.0, 0.0, 0.0, 0.0, 0.0, 0.0, 0.0, 0.0, 0.0, 0.0, 0.0, 0.0, 0.0, 0.0, 0.0, 0.0, 0.4759, 0.5362, 0.0, 0.0, 0.0, 0.0, 0.0, 0.0, 0.0, 0.0, 0.0, 0.0, 0.0, 0.0, 0.0, 0.0, 0.0, 0.0, 0.0, 0.0, 0.0, 0.0, 0.0, 0.0, 0.0, 0.0, 0.0, 0.0, 0.0, 0.0, 0.4375, 0.7138, 0.0, 0.0, 0.0, 0.0, 0.0, 0.0, 0.0, 0.0, 0.0, 0.0, 0.0, 0.0, 0.0, 0.0, 0.5432, 0.7138, 0.5432, 0.7138, 0.0, 0.0, 0.0, 0.0, 0.0, 0.0, 0.0, 0.0, 0.0, 0.0, 0.0, 0.0, 0.4759, 0.7138, 0.0, 0.0, 0.0, 0.0, 0.0, 0.0, 0.4759, 0.7138, 0.625, 0.5, 0.875, 0.5, 0.875, 0.75, 0.625, 0.75, 0.625, 1.0, 0.625, 0.75, 0.625, 0.75, 0.625, 1.0, 0.625, 0.5, 0.625, 0.25, 0.625, 0.25, 0.625, 0.5, 0.625, 0.75, 0.625, 0.5, 0.625, 0.5, 0.625, 0.75, 0.125, 0.5, 0.375, 0.5, 0.375, 0.75, 0.125, 0.75, 0.375, 0.5, 0.375, 0.75, 0.375, 0.75, 0.375, 0.5, 0.375, 0.75, 0.375, 1.0, 0.375, 1.0, 0.375, 0.75, 0.375, 0.25, 0.375, 0.5, 0.375, 0.5, 0.375, 0.25])
me_cube_004.materials.append(mat_material_001)
me_cube_004.use_remesh_fix_poles = True
me_cube_004.use_remesh_preserve_attributes = False
me_cube_004.update()
me_cube_005 = bpy.data.meshes.new('Cube.005')
me_cube_005.from_pydata([(-1.0, -0.8843, -0.4689), (-1.0, -0.8843, 0.4366), (-1.0, 0.8843, -0.4689), (-1.0, 0.8843, 0.4366), (-0.02301, -0.7106, -0.3757), (-0.02301, -0.7106, 0.3477), (-0.02301, 0.7106, -0.3757), (-0.02301, 0.7106, 0.3477), (1.0, 0.8843, 0.4366), (1.0, 0.8843, -0.4689), (1.0, -0.8843, -0.4689), (1.0, -0.8843, 0.4366), (-0.02301, 0.7106, 0.14), (-0.02301, -0.7106, 0.14), (-0.02301, 0.7106, 0.02746), (-0.02301, -0.7106, 0.02746), (-0.02301, 0.7106, -0.0803), (-0.02301, -0.7106, -0.0803), (-0.02301, 0.7106, -0.1819), (-0.02301, -0.7106, -0.1819), (-0.02301, -0.7106, 0.2467), (-0.02301, 0.7106, 0.2429), (-0.02301, 0.7106, -0.2772), (-0.02301, -0.7106, -0.2772), (0.5043, 0.7106, 0.2429), (0.5043, 0.7106, 0.14), (0.5043, -0.7106, 0.2467), (0.5043, -0.7106, 0.14), (0.5043, -0.7106, 0.02746), (0.5043, 0.7106, 0.02746), (0.5043, 0.7106, -0.0803), (0.5043, -0.7106, -0.0803), (0.5043, -0.7106, -0.1819), (0.5043, 0.7106, -0.1819), (0.5043, 0.7106, -0.2772), (0.5043, -0.7106, -0.2772), (-1.0, -0.8843, 0.5132), (-1.0, 0.8843, 0.5132), (1.0, 0.8843, 0.5132), (1.0, -0.8843, 0.5132), (-1.0, 0.8843, -0.544), (-1.0, -0.8843, -0.544), (1.0, 0.8843, -0.544), (1.0, -0.8843, -0.544)], [], [(0, 1, 3, 2), (2, 3, 8, 9), (6, 22, 23, 4), (10, 11, 1, 0), (0, 2, 40, 41), (3, 1, 36, 37), (30, 16, 18, 33), (6, 4, 10, 9), (5, 7, 8, 11), (12, 14, 29, 25), (14, 15, 28, 29), (15, 14, 12, 13), (22, 18, 33, 34), (19, 18, 16, 17), (20, 21, 7, 5), (17, 16, 30, 31), (27, 25, 24, 26), (31, 30, 29, 28), (35, 34, 33, 32), (13, 12, 25, 27), (19, 23, 35, 32), (16, 14, 29, 30), (23, 22, 34, 35), (12, 21, 24, 25), (15, 17, 31, 28), (21, 20, 26, 24), (18, 19, 32, 33), (20, 13, 27, 26), (34, 22, 6, 9), (24, 8, 7, 21), (25, 8, 24), (25, 29, 8), (29, 30, 8), (33, 9, 30), (9, 33, 34), (8, 30, 9), (27, 28, 15, 13), (11, 26, 20, 5), (23, 35, 10, 4), (35, 32, 10), (17, 31, 32, 19), (26, 11, 27), (27, 11, 28), (32, 31, 10), (11, 31, 28), (11, 10, 31), (38, 37, 36, 39), (1, 11, 39, 36), (8, 3, 37, 38), (11, 8, 38, 39), (40, 42, 43, 41), (9, 10, 43, 42), (10, 0, 41, 43), (2, 9, 42, 40)])
_uv = me_cube_005.uv_layers.new(name='UVMap')
_uv.uv.foreach_set('vector', [0.375, 0.0, 0.625, 0.0, 0.625, 0.25, 0.375, 0.25, 0.375, 0.25, 0.625, 0.25, 0.625, 0.5, 0.375, 0.5, 0.4112, 0.5362, 0.4211, 0.5362, 0.4217, 0.7138, 0.4112, 0.7138, 0.375, 0.75, 0.625, 0.75, 0.625, 1.0, 0.375, 1.0, 0.375, 0.0, 0.375, 0.25, 0.375, 0.25, 0.375, 0.0, 0.625, 0.25, 0.625, 0.0, 0.625, 0.0, 0.625, 0.25, 0.0, 0.0, 0.0, 0.0, 0.0, 0.0, 0.0, 0.0, 0.4112, 0.5362, 0.4112, 0.7138, 0.375, 0.75, 0.375, 0.5, 0.5888, 0.7138, 0.5888, 0.5362, 0.625, 0.5, 0.625, 0.75, 0.0, 0.0, 0.0, 0.0, 0.0, 0.0, 0.0, 0.0, 0.5095, 0.5362, 0.5095, 0.7138, 0.5095, 0.7138, 0.5095, 0.5362, 0.5095, 0.7138, 0.5095, 0.5362, 0.5432, 0.5362, 0.5432, 0.7138, 0.4211, 0.5362, 0.436, 0.5362, 0.436, 0.5362, 0.4211, 0.5362, 0.4375, 0.7138, 0.436, 0.5362, 0.4759, 0.5362, 0.4759, 0.7138, 0.5696, 0.7138, 0.5686, 0.5362, 0.5888, 0.5362, 0.5888, 0.7138, 0.4759, 0.7138, 0.4759, 0.5362, 0.4759, 0.5362, 0.4759, 0.7138, 0.5432, 0.7138, 0.5432, 0.5362, 0.5686, 0.5362, 0.5696, 0.7138, 0.4759, 0.7138, 0.4759, 0.5362, 0.5095, 0.5362, 0.5095, 0.7138, 0.4217, 0.7138, 0.4211, 0.5362, 0.436, 0.5362, 0.4375, 0.7138, 0.5432, 0.7138, 0.5432, 0.5362, 0.5432, 0.5362, 0.5432, 0.7138, 0.4375, 0.7138, 0.4217, 0.7138, 0.4217, 0.7138, 0.4375, 0.7138, 0.4759, 0.5362, 0.5095, 0.5362, 0.5095, 0.5362, 0.4759, 0.5362, 0.4217, 0.7138, 0.4211, 0.5362, 0.4211, 0.5362, 0.4217, 0.7138, 0.5432, 0.5362, 0.5686, 0.5362, 0.5686, 0.5362, 0.5432, 0.5362, 0.5095, 0.7138, 0.4759, 0.7138, 0.4759, 0.7138, 0.5095, 0.7138, 0.5686, 0.5362, 0.5696, 0.7138, 0.5696, 0.7138, 0.5686, 0.5362, 0.436, 0.5362, 0.4375, 0.7138, 0.4375, 0.7138, 0.436, 0.5362, 0.5696, 0.7138, 0.5432, 0.7138, 0.5432, 0.7138, 0.5696, 0.7138, 0.0, 0.0, 0.0, 0.0, 0.0, 0.0, 0.0, 0.0, 0.0, 0.0, 0.0, 0.0, 0.0, 0.0, 0.0, 0.0, 0.5432, 0.5362, 0.0, 0.0, 0.0, 0.0, 0.5432, 0.5362, 0.0, 0.0, 0.0, 0.0, 0.0, 0.0, 0.4759, 0.5362, 0.0, 0.0, 0.0, 0.0, 0.0, 0.0, 0.0, 0.0, 0.0, 0.0, 0.0, 0.0, 0.0, 0.0, 0.0, 0.0, 0.4759, 0.5362, 0.0, 0.0, 0.0, 0.0, 0.0, 0.0, 0.0, 0.0, 0.0, 0.0, 0.0, 0.0, 0.0, 0.0, 0.0, 0.0, 0.0, 0.0, 0.0, 0.0, 0.0, 0.0, 0.0, 0.0, 0.0, 0.0, 0.0, 0.0, 0.4375, 0.7138, 0.0, 0.0, 0.0, 0.0, 0.0, 0.0, 0.0, 0.0, 0.0, 0.0, 0.0, 0.0, 0.0, 0.0, 0.5432, 0.7138, 0.5432, 0.7138, 0.0, 0.0, 0.0, 0.0, 0.0, 0.0, 0.0, 0.0, 0.0, 0.0, 0.0, 0.0, 0.4759, 0.7138, 0.0, 0.0, 0.0, 0.0, 0.0, 0.0, 0.4759, 0.7138, 0.625, 0.5, 0.875, 0.5, 0.875, 0.75, 0.625, 0.75, 0.625, 1.0, 0.625, 0.75, 0.625, 0.75, 0.625, 1.0, 0.625, 0.5, 0.625, 0.25, 0.625, 0.25, 0.625, 0.5, 0.625, 0.75, 0.625, 0.5, 0.625, 0.5, 0.625, 0.75, 0.125, 0.5, 0.375, 0.5, 0.375, 0.75, 0.125, 0.75, 0.375, 0.5, 0.375, 0.75, 0.375, 0.75, 0.375, 0.5, 0.375, 0.75, 0.375, 1.0, 0.375, 1.0, 0.375, 0.75, 0.375, 0.25, 0.375, 0.5, 0.375, 0.5, 0.375, 0.25])
me_cube_005.materials.append(mat_material_001)
me_cube_005.use_remesh_fix_poles = True
me_cube_005.use_remesh_preserve_attributes = False
me_cube_005.update()
me_cube_006 = bpy.data.meshes.new('Cube.006')
me_cube_006.from_pydata([(-1.0, -0.8843, -0.4689), (-1.0, -0.8843, 0.4366), (-1.0, 0.8843, -0.4689), (-1.0, 0.8843, 0.4366), (-0.02301, -0.7106, -0.3757), (-0.02301, -0.7106, 0.3477), (-0.02301, 0.7106, -0.3757), (-0.02301, 0.7106, 0.3477), (1.0, 0.8843, 0.4366), (1.0, 0.8843, -0.4689), (1.0, -0.8843, -0.4689), (1.0, -0.8843, 0.4366), (-0.02301, 0.7106, 0.14), (-0.02301, -0.7106, 0.14), (-0.02301, 0.7106, 0.02746), (-0.02301, -0.7106, 0.02746), (-0.02301, 0.7106, -0.0803), (-0.02301, -0.7106, -0.0803), (-0.02301, 0.7106, -0.1819), (-0.02301, -0.7106, -0.1819), (-0.02301, -0.7106, 0.2467), (-0.02301, 0.7106, 0.2429), (-0.02301, 0.7106, -0.2772), (-0.02301, -0.7106, -0.2772), (0.5043, 0.7106, 0.2429), (0.5043, 0.7106, 0.14), (0.5043, -0.7106, 0.2467), (0.5043, -0.7106, 0.14), (0.5043, -0.7106, 0.02746), (0.5043, 0.7106, 0.02746), (0.5043, 0.7106, -0.0803), (0.5043, -0.7106, -0.0803), (0.5043, -0.7106, -0.1819), (0.5043, 0.7106, -0.1819), (0.5043, 0.7106, -0.2772), (0.5043, -0.7106, -0.2772), (-1.0, -0.8843, 0.5132), (-1.0, 0.8843, 0.5132), (1.0, 0.8843, 0.5132), (1.0, -0.8843, 0.5132), (-1.0, 0.8843, -0.544), (-1.0, -0.8843, -0.544), (1.0, 0.8843, -0.544), (1.0, -0.8843, -0.544)], [], [(0, 1, 3, 2), (2, 3, 8, 9), (6, 22, 23, 4), (10, 11, 1, 0), (0, 2, 40, 41), (3, 1, 36, 37), (30, 16, 18, 33), (6, 4, 10, 9), (5, 7, 8, 11), (12, 14, 29, 25), (14, 15, 28, 29), (15, 14, 12, 13), (22, 18, 33, 34), (19, 18, 16, 17), (20, 21, 7, 5), (17, 16, 30, 31), (27, 25, 24, 26), (31, 30, 29, 28), (35, 34, 33, 32), (13, 12, 25, 27), (19, 23, 35, 32), (16, 14, 29, 30), (23, 22, 34, 35), (12, 21, 24, 25), (15, 17, 31, 28), (21, 20, 26, 24), (18, 19, 32, 33), (20, 13, 27, 26), (34, 22, 6, 9), (24, 8, 7, 21), (25, 8, 24), (25, 29, 8), (29, 30, 8), (33, 9, 30), (9, 33, 34), (8, 30, 9), (27, 28, 15, 13), (11, 26, 20, 5), (23, 35, 10, 4), (35, 32, 10), (17, 31, 32, 19), (26, 11, 27), (27, 11, 28), (32, 31, 10), (11, 31, 28), (11, 10, 31), (38, 37, 36, 39), (1, 11, 39, 36), (8, 3, 37, 38), (11, 8, 38, 39), (40, 42, 43, 41), (9, 10, 43, 42), (10, 0, 41, 43), (2, 9, 42, 40)])
_uv = me_cube_006.uv_layers.new(name='UVMap')
_uv.uv.foreach_set('vector', [0.375, 0.0, 0.625, 0.0, 0.625, 0.25, 0.375, 0.25, 0.375, 0.25, 0.625, 0.25, 0.625, 0.5, 0.375, 0.5, 0.4112, 0.5362, 0.4211, 0.5362, 0.4217, 0.7138, 0.4112, 0.7138, 0.375, 0.75, 0.625, 0.75, 0.625, 1.0, 0.375, 1.0, 0.375, 0.0, 0.375, 0.25, 0.375, 0.25, 0.375, 0.0, 0.625, 0.25, 0.625, 0.0, 0.625, 0.0, 0.625, 0.25, 0.0, 0.0, 0.0, 0.0, 0.0, 0.0, 0.0, 0.0, 0.4112, 0.5362, 0.4112, 0.7138, 0.375, 0.75, 0.375, 0.5, 0.5888, 0.7138, 0.5888, 0.5362, 0.625, 0.5, 0.625, 0.75, 0.0, 0.0, 0.0, 0.0, 0.0, 0.0, 0.0, 0.0, 0.5095, 0.5362, 0.5095, 0.7138, 0.5095, 0.7138, 0.5095, 0.5362, 0.5095, 0.7138, 0.5095, 0.5362, 0.5432, 0.5362, 0.5432, 0.7138, 0.4211, 0.5362, 0.436, 0.5362, 0.436, 0.5362, 0.4211, 0.5362, 0.4375, 0.7138, 0.436, 0.5362, 0.4759, 0.5362, 0.4759, 0.7138, 0.5696, 0.7138, 0.5686, 0.5362, 0.5888, 0.5362, 0.5888, 0.7138, 0.4759, 0.7138, 0.4759, 0.5362, 0.4759, 0.5362, 0.4759, 0.7138, 0.5432, 0.7138, 0.5432, 0.5362, 0.5686, 0.5362, 0.5696, 0.7138, 0.4759, 0.7138, 0.4759, 0.5362, 0.5095, 0.5362, 0.5095, 0.7138, 0.4217, 0.7138, 0.4211, 0.5362, 0.436, 0.5362, 0.4375, 0.7138, 0.5432, 0.7138, 0.5432, 0.5362, 0.5432, 0.5362, 0.5432, 0.7138, 0.4375, 0.7138, 0.4217, 0.7138, 0.4217, 0.7138, 0.4375, 0.7138, 0.4759, 0.5362, 0.5095, 0.5362, 0.5095, 0.5362, 0.4759, 0.5362, 0.4217, 0.7138, 0.4211, 0.5362, 0.4211, 0.5362, 0.4217, 0.7138, 0.5432, 0.5362, 0.5686, 0.5362, 0.5686, 0.5362, 0.5432, 0.5362, 0.5095, 0.7138, 0.4759, 0.7138, 0.4759, 0.7138, 0.5095, 0.7138, 0.5686, 0.5362, 0.5696, 0.7138, 0.5696, 0.7138, 0.5686, 0.5362, 0.436, 0.5362, 0.4375, 0.7138, 0.4375, 0.7138, 0.436, 0.5362, 0.5696, 0.7138, 0.5432, 0.7138, 0.5432, 0.7138, 0.5696, 0.7138, 0.0, 0.0, 0.0, 0.0, 0.0, 0.0, 0.0, 0.0, 0.0, 0.0, 0.0, 0.0, 0.0, 0.0, 0.0, 0.0, 0.5432, 0.5362, 0.0, 0.0, 0.0, 0.0, 0.5432, 0.5362, 0.0, 0.0, 0.0, 0.0, 0.0, 0.0, 0.4759, 0.5362, 0.0, 0.0, 0.0, 0.0, 0.0, 0.0, 0.0, 0.0, 0.0, 0.0, 0.0, 0.0, 0.0, 0.0, 0.0, 0.0, 0.4759, 0.5362, 0.0, 0.0, 0.0, 0.0, 0.0, 0.0, 0.0, 0.0, 0.0, 0.0, 0.0, 0.0, 0.0, 0.0, 0.0, 0.0, 0.0, 0.0, 0.0, 0.0, 0.0, 0.0, 0.0, 0.0, 0.0, 0.0, 0.0, 0.0, 0.4375, 0.7138, 0.0, 0.0, 0.0, 0.0, 0.0, 0.0, 0.0, 0.0, 0.0, 0.0, 0.0, 0.0, 0.0, 0.0, 0.5432, 0.7138, 0.5432, 0.7138, 0.0, 0.0, 0.0, 0.0, 0.0, 0.0, 0.0, 0.0, 0.0, 0.0, 0.0, 0.0, 0.4759, 0.7138, 0.0, 0.0, 0.0, 0.0, 0.0, 0.0, 0.4759, 0.7138, 0.625, 0.5, 0.875, 0.5, 0.875, 0.75, 0.625, 0.75, 0.625, 1.0, 0.625, 0.75, 0.625, 0.75, 0.625, 1.0, 0.625, 0.5, 0.625, 0.25, 0.625, 0.25, 0.625, 0.5, 0.625, 0.75, 0.625, 0.5, 0.625, 0.5, 0.625, 0.75, 0.125, 0.5, 0.375, 0.5, 0.375, 0.75, 0.125, 0.75, 0.375, 0.5, 0.375, 0.75, 0.375, 0.75, 0.375, 0.5, 0.375, 0.75, 0.375, 1.0, 0.375, 1.0, 0.375, 0.75, 0.375, 0.25, 0.375, 0.5, 0.375, 0.5, 0.375, 0.25])
me_cube_006.materials.append(mat_material_001)
me_cube_006.use_remesh_fix_poles = True
me_cube_006.use_remesh_preserve_attributes = False
me_cube_006.update()
me_cube_011 = bpy.data.meshes.new('Cube.011')
me_cube_011.from_pydata([(-1.0, -0.8843, -0.4689), (-1.0, -0.8843, 0.4366), (-1.0, 0.8843, -0.4689), (-1.0, 0.8843, 0.4366), (-0.02301, -0.7106, -0.3757), (-0.02301, -0.7106, 0.3477), (-0.02301, 0.7106, -0.3757), (-0.02301, 0.7106, 0.3477), (1.0, 0.8843, 0.4366), (1.0, 0.8843, -0.4689), (1.0, -0.8843, -0.4689), (1.0, -0.8843, 0.4366), (-0.02301, 0.7106, 0.14), (-0.02301, -0.7106, 0.14), (-0.02301, 0.7106, 0.02746), (-0.02301, -0.7106, 0.02746), (-0.02301, 0.7106, -0.0803), (-0.02301, -0.7106, -0.0803), (-0.02301, 0.7106, -0.1819), (-0.02301, -0.7106, -0.1819), (-0.02301, -0.7106, 0.2467), (-0.02301, 0.7106, 0.2429), (-0.02301, 0.7106, -0.2772), (-0.02301, -0.7106, -0.2772), (0.5043, 0.7106, 0.2429), (0.5043, 0.7106, 0.14), (0.5043, -0.7106, 0.2467), (0.5043, -0.7106, 0.14), (0.5043, -0.7106, 0.02746), (0.5043, 0.7106, 0.02746), (0.5043, 0.7106, -0.0803), (0.5043, -0.7106, -0.0803), (0.5043, -0.7106, -0.1819), (0.5043, 0.7106, -0.1819), (0.5043, 0.7106, -0.2772), (0.5043, -0.7106, -0.2772), (-1.0, -0.8843, 0.5132), (-1.0, 0.8843, 0.5132), (1.0, 0.8843, 0.5132), (1.0, -0.8843, 0.5132), (-1.0, 0.8843, -0.544), (-1.0, -0.8843, -0.544), (1.0, 0.8843, -0.544), (1.0, -0.8843, -0.544)], [], [(0, 1, 3, 2), (2, 3, 8, 9), (6, 22, 23, 4), (10, 11, 1, 0), (0, 2, 40, 41), (3, 1, 36, 37), (30, 16, 18, 33), (6, 4, 10, 9), (5, 7, 8, 11), (12, 14, 29, 25), (14, 15, 28, 29), (15, 14, 12, 13), (22, 18, 33, 34), (19, 18, 16, 17), (20, 21, 7, 5), (17, 16, 30, 31), (27, 25, 24, 26), (31, 30, 29, 28), (35, 34, 33, 32), (13, 12, 25, 27), (19, 23, 35, 32), (16, 14, 29, 30), (23, 22, 34, 35), (12, 21, 24, 25), (15, 17, 31, 28), (21, 20, 26, 24), (18, 19, 32, 33), (20, 13, 27, 26), (34, 22, 6, 9), (24, 8, 7, 21), (25, 8, 24), (25, 29, 8), (29, 30, 8), (33, 9, 30), (9, 33, 34), (8, 30, 9), (27, 28, 15, 13), (11, 26, 20, 5), (23, 35, 10, 4), (35, 32, 10), (17, 31, 32, 19), (26, 11, 27), (27, 11, 28), (32, 31, 10), (11, 31, 28), (11, 10, 31), (38, 37, 36, 39), (1, 11, 39, 36), (8, 3, 37, 38), (11, 8, 38, 39), (40, 42, 43, 41), (9, 10, 43, 42), (10, 0, 41, 43), (2, 9, 42, 40)])
_uv = me_cube_011.uv_layers.new(name='UVMap')
_uv.uv.foreach_set('vector', [0.375, 0.0, 0.625, 0.0, 0.625, 0.25, 0.375, 0.25, 0.375, 0.25, 0.625, 0.25, 0.625, 0.5, 0.375, 0.5, 0.4112, 0.5362, 0.4211, 0.5362, 0.4217, 0.7138, 0.4112, 0.7138, 0.375, 0.75, 0.625, 0.75, 0.625, 1.0, 0.375, 1.0, 0.375, 0.0, 0.375, 0.25, 0.375, 0.25, 0.375, 0.0, 0.625, 0.25, 0.625, 0.0, 0.625, 0.0, 0.625, 0.25, 0.0, 0.0, 0.0, 0.0, 0.0, 0.0, 0.0, 0.0, 0.4112, 0.5362, 0.4112, 0.7138, 0.375, 0.75, 0.375, 0.5, 0.5888, 0.7138, 0.5888, 0.5362, 0.625, 0.5, 0.625, 0.75, 0.0, 0.0, 0.0, 0.0, 0.0, 0.0, 0.0, 0.0, 0.5095, 0.5362, 0.5095, 0.7138, 0.5095, 0.7138, 0.5095, 0.5362, 0.5095, 0.7138, 0.5095, 0.5362, 0.5432, 0.5362, 0.5432, 0.7138, 0.4211, 0.5362, 0.436, 0.5362, 0.436, 0.5362, 0.4211, 0.5362, 0.4375, 0.7138, 0.436, 0.5362, 0.4759, 0.5362, 0.4759, 0.7138, 0.5696, 0.7138, 0.5686, 0.5362, 0.5888, 0.5362, 0.5888, 0.7138, 0.4759, 0.7138, 0.4759, 0.5362, 0.4759, 0.5362, 0.4759, 0.7138, 0.5432, 0.7138, 0.5432, 0.5362, 0.5686, 0.5362, 0.5696, 0.7138, 0.4759, 0.7138, 0.4759, 0.5362, 0.5095, 0.5362, 0.5095, 0.7138, 0.4217, 0.7138, 0.4211, 0.5362, 0.436, 0.5362, 0.4375, 0.7138, 0.5432, 0.7138, 0.5432, 0.5362, 0.5432, 0.5362, 0.5432, 0.7138, 0.4375, 0.7138, 0.4217, 0.7138, 0.4217, 0.7138, 0.4375, 0.7138, 0.4759, 0.5362, 0.5095, 0.5362, 0.5095, 0.5362, 0.4759, 0.5362, 0.4217, 0.7138, 0.4211, 0.5362, 0.4211, 0.5362, 0.4217, 0.7138, 0.5432, 0.5362, 0.5686, 0.5362, 0.5686, 0.5362, 0.5432, 0.5362, 0.5095, 0.7138, 0.4759, 0.7138, 0.4759, 0.7138, 0.5095, 0.7138, 0.5686, 0.5362, 0.5696, 0.7138, 0.5696, 0.7138, 0.5686, 0.5362, 0.436, 0.5362, 0.4375, 0.7138, 0.4375, 0.7138, 0.436, 0.5362, 0.5696, 0.7138, 0.5432, 0.7138, 0.5432, 0.7138, 0.5696, 0.7138, 0.0, 0.0, 0.0, 0.0, 0.0, 0.0, 0.0, 0.0, 0.0, 0.0, 0.0, 0.0, 0.0, 0.0, 0.0, 0.0, 0.5432, 0.5362, 0.0, 0.0, 0.0, 0.0, 0.5432, 0.5362, 0.0, 0.0, 0.0, 0.0, 0.0, 0.0, 0.4759, 0.5362, 0.0, 0.0, 0.0, 0.0, 0.0, 0.0, 0.0, 0.0, 0.0, 0.0, 0.0, 0.0, 0.0, 0.0, 0.0, 0.0, 0.4759, 0.5362, 0.0, 0.0, 0.0, 0.0, 0.0, 0.0, 0.0, 0.0, 0.0, 0.0, 0.0, 0.0, 0.0, 0.0, 0.0, 0.0, 0.0, 0.0, 0.0, 0.0, 0.0, 0.0, 0.0, 0.0, 0.0, 0.0, 0.0, 0.0, 0.4375, 0.7138, 0.0, 0.0, 0.0, 0.0, 0.0, 0.0, 0.0, 0.0, 0.0, 0.0, 0.0, 0.0, 0.0, 0.0, 0.5432, 0.7138, 0.5432, 0.7138, 0.0, 0.0, 0.0, 0.0, 0.0, 0.0, 0.0, 0.0, 0.0, 0.0, 0.0, 0.0, 0.4759, 0.7138, 0.0, 0.0, 0.0, 0.0, 0.0, 0.0, 0.4759, 0.7138, 0.625, 0.5, 0.875, 0.5, 0.875, 0.75, 0.625, 0.75, 0.625, 1.0, 0.625, 0.75, 0.625, 0.75, 0.625, 1.0, 0.625, 0.5, 0.625, 0.25, 0.625, 0.25, 0.625, 0.5, 0.625, 0.75, 0.625, 0.5, 0.625, 0.5, 0.625, 0.75, 0.125, 0.5, 0.375, 0.5, 0.375, 0.75, 0.125, 0.75, 0.375, 0.5, 0.375, 0.75, 0.375, 0.75, 0.375, 0.5, 0.375, 0.75, 0.375, 1.0, 0.375, 1.0, 0.375, 0.75, 0.375, 0.25, 0.375, 0.5, 0.375, 0.5, 0.375, 0.25])
me_cube_011.materials.append(mat_material_001)
me_cube_011.use_remesh_fix_poles = True
me_cube_011.use_remesh_preserve_attributes = False
me_cube_011.update()
me_cube_010 = bpy.data.meshes.new('Cube.010')
me_cube_010.from_pydata([(-1.0, -0.8843, -0.4689), (-1.0, -0.8843, 0.4366), (-1.0, 0.8843, -0.4689), (-1.0, 0.8843, 0.4366), (-0.02301, -0.7106, -0.3757), (-0.02301, -0.7106, 0.3477), (-0.02301, 0.7106, -0.3757), (-0.02301, 0.7106, 0.3477), (1.0, 0.8843, 0.4366), (1.0, 0.8843, -0.4689), (1.0, -0.8843, -0.4689), (1.0, -0.8843, 0.4366), (-0.02301, 0.7106, 0.14), (-0.02301, -0.7106, 0.14), (-0.02301, 0.7106, 0.02746), (-0.02301, -0.7106, 0.02746), (-0.02301, 0.7106, -0.0803), (-0.02301, -0.7106, -0.0803), (-0.02301, 0.7106, -0.1819), (-0.02301, -0.7106, -0.1819), (-0.02301, -0.7106, 0.2467), (-0.02301, 0.7106, 0.2429), (-0.02301, 0.7106, -0.2772), (-0.02301, -0.7106, -0.2772), (0.5043, 0.7106, 0.2429), (0.5043, 0.7106, 0.14), (0.5043, -0.7106, 0.2467), (0.5043, -0.7106, 0.14), (0.5043, -0.7106, 0.02746), (0.5043, 0.7106, 0.02746), (0.5043, 0.7106, -0.0803), (0.5043, -0.7106, -0.0803), (0.5043, -0.7106, -0.1819), (0.5043, 0.7106, -0.1819), (0.5043, 0.7106, -0.2772), (0.5043, -0.7106, -0.2772), (-1.0, -0.8843, 0.5132), (-1.0, 0.8843, 0.5132), (1.0, 0.8843, 0.5132), (1.0, -0.8843, 0.5132), (-1.0, 0.8843, -0.544), (-1.0, -0.8843, -0.544), (1.0, 0.8843, -0.544), (1.0, -0.8843, -0.544)], [], [(0, 1, 3, 2), (2, 3, 8, 9), (6, 22, 23, 4), (10, 11, 1, 0), (0, 2, 40, 41), (3, 1, 36, 37), (30, 16, 18, 33), (6, 4, 10, 9), (5, 7, 8, 11), (12, 14, 29, 25), (14, 15, 28, 29), (15, 14, 12, 13), (22, 18, 33, 34), (19, 18, 16, 17), (20, 21, 7, 5), (17, 16, 30, 31), (27, 25, 24, 26), (31, 30, 29, 28), (35, 34, 33, 32), (13, 12, 25, 27), (19, 23, 35, 32), (16, 14, 29, 30), (23, 22, 34, 35), (12, 21, 24, 25), (15, 17, 31, 28), (21, 20, 26, 24), (18, 19, 32, 33), (20, 13, 27, 26), (34, 22, 6, 9), (24, 8, 7, 21), (25, 8, 24), (25, 29, 8), (29, 30, 8), (33, 9, 30), (9, 33, 34), (8, 30, 9), (27, 28, 15, 13), (11, 26, 20, 5), (23, 35, 10, 4), (35, 32, 10), (17, 31, 32, 19), (26, 11, 27), (27, 11, 28), (32, 31, 10), (11, 31, 28), (11, 10, 31), (38, 37, 36, 39), (1, 11, 39, 36), (8, 3, 37, 38), (11, 8, 38, 39), (40, 42, 43, 41), (9, 10, 43, 42), (10, 0, 41, 43), (2, 9, 42, 40)])
_uv = me_cube_010.uv_layers.new(name='UVMap')
_uv.uv.foreach_set('vector', [0.375, 0.0, 0.625, 0.0, 0.625, 0.25, 0.375, 0.25, 0.375, 0.25, 0.625, 0.25, 0.625, 0.5, 0.375, 0.5, 0.4112, 0.5362, 0.4211, 0.5362, 0.4217, 0.7138, 0.4112, 0.7138, 0.375, 0.75, 0.625, 0.75, 0.625, 1.0, 0.375, 1.0, 0.375, 0.0, 0.375, 0.25, 0.375, 0.25, 0.375, 0.0, 0.625, 0.25, 0.625, 0.0, 0.625, 0.0, 0.625, 0.25, 0.0, 0.0, 0.0, 0.0, 0.0, 0.0, 0.0, 0.0, 0.4112, 0.5362, 0.4112, 0.7138, 0.375, 0.75, 0.375, 0.5, 0.5888, 0.7138, 0.5888, 0.5362, 0.625, 0.5, 0.625, 0.75, 0.0, 0.0, 0.0, 0.0, 0.0, 0.0, 0.0, 0.0, 0.5095, 0.5362, 0.5095, 0.7138, 0.5095, 0.7138, 0.5095, 0.5362, 0.5095, 0.7138, 0.5095, 0.5362, 0.5432, 0.5362, 0.5432, 0.7138, 0.4211, 0.5362, 0.436, 0.5362, 0.436, 0.5362, 0.4211, 0.5362, 0.4375, 0.7138, 0.436, 0.5362, 0.4759, 0.5362, 0.4759, 0.7138, 0.5696, 0.7138, 0.5686, 0.5362, 0.5888, 0.5362, 0.5888, 0.7138, 0.4759, 0.7138, 0.4759, 0.5362, 0.4759, 0.5362, 0.4759, 0.7138, 0.5432, 0.7138, 0.5432, 0.5362, 0.5686, 0.5362, 0.5696, 0.7138, 0.4759, 0.7138, 0.4759, 0.5362, 0.5095, 0.5362, 0.5095, 0.7138, 0.4217, 0.7138, 0.4211, 0.5362, 0.436, 0.5362, 0.4375, 0.7138, 0.5432, 0.7138, 0.5432, 0.5362, 0.5432, 0.5362, 0.5432, 0.7138, 0.4375, 0.7138, 0.4217, 0.7138, 0.4217, 0.7138, 0.4375, 0.7138, 0.4759, 0.5362, 0.5095, 0.5362, 0.5095, 0.5362, 0.4759, 0.5362, 0.4217, 0.7138, 0.4211, 0.5362, 0.4211, 0.5362, 0.4217, 0.7138, 0.5432, 0.5362, 0.5686, 0.5362, 0.5686, 0.5362, 0.5432, 0.5362, 0.5095, 0.7138, 0.4759, 0.7138, 0.4759, 0.7138, 0.5095, 0.7138, 0.5686, 0.5362, 0.5696, 0.7138, 0.5696, 0.7138, 0.5686, 0.5362, 0.436, 0.5362, 0.4375, 0.7138, 0.4375, 0.7138, 0.436, 0.5362, 0.5696, 0.7138, 0.5432, 0.7138, 0.5432, 0.7138, 0.5696, 0.7138, 0.0, 0.0, 0.0, 0.0, 0.0, 0.0, 0.0, 0.0, 0.0, 0.0, 0.0, 0.0, 0.0, 0.0, 0.0, 0.0, 0.5432, 0.5362, 0.0, 0.0, 0.0, 0.0, 0.5432, 0.5362, 0.0, 0.0, 0.0, 0.0, 0.0, 0.0, 0.4759, 0.5362, 0.0, 0.0, 0.0, 0.0, 0.0, 0.0, 0.0, 0.0, 0.0, 0.0, 0.0, 0.0, 0.0, 0.0, 0.0, 0.0, 0.4759, 0.5362, 0.0, 0.0, 0.0, 0.0, 0.0, 0.0, 0.0, 0.0, 0.0, 0.0, 0.0, 0.0, 0.0, 0.0, 0.0, 0.0, 0.0, 0.0, 0.0, 0.0, 0.0, 0.0, 0.0, 0.0, 0.0, 0.0, 0.0, 0.0, 0.4375, 0.7138, 0.0, 0.0, 0.0, 0.0, 0.0, 0.0, 0.0, 0.0, 0.0, 0.0, 0.0, 0.0, 0.0, 0.0, 0.5432, 0.7138, 0.5432, 0.7138, 0.0, 0.0, 0.0, 0.0, 0.0, 0.0, 0.0, 0.0, 0.0, 0.0, 0.0, 0.0, 0.4759, 0.7138, 0.0, 0.0, 0.0, 0.0, 0.0, 0.0, 0.4759, 0.7138, 0.625, 0.5, 0.875, 0.5, 0.875, 0.75, 0.625, 0.75, 0.625, 1.0, 0.625, 0.75, 0.625, 0.75, 0.625, 1.0, 0.625, 0.5, 0.625, 0.25, 0.625, 0.25, 0.625, 0.5, 0.625, 0.75, 0.625, 0.5, 0.625, 0.5, 0.625, 0.75, 0.125, 0.5, 0.375, 0.5, 0.375, 0.75, 0.125, 0.75, 0.375, 0.5, 0.375, 0.75, 0.375, 0.75, 0.375, 0.5, 0.375, 0.75, 0.375, 1.0, 0.375, 1.0, 0.375, 0.75, 0.375, 0.25, 0.375, 0.5, 0.375, 0.5, 0.375, 0.25])
me_cube_010.materials.append(mat_material_001)
me_cube_010.use_remesh_fix_poles = True
me_cube_010.use_remesh_preserve_attributes = False
me_cube_010.update()
me_cube_009 = bpy.data.meshes.new('Cube.009')
me_cube_009.from_pydata([(-1.0, -0.8843, -0.4689), (-1.0, -0.8843, 0.4366), (-1.0, 0.8843, -0.4689), (-1.0, 0.8843, 0.4366), (-0.02301, -0.7106, -0.3757), (-0.02301, -0.7106, 0.3477), (-0.02301, 0.7106, -0.3757), (-0.02301, 0.7106, 0.3477), (1.0, 0.8843, 0.4366), (1.0, 0.8843, -0.4689), (1.0, -0.8843, -0.4689), (1.0, -0.8843, 0.4366), (-0.02301, 0.7106, 0.14), (-0.02301, -0.7106, 0.14), (-0.02301, 0.7106, 0.02746), (-0.02301, -0.7106, 0.02746), (-0.02301, 0.7106, -0.0803), (-0.02301, -0.7106, -0.0803), (-0.02301, 0.7106, -0.1819), (-0.02301, -0.7106, -0.1819), (-0.02301, -0.7106, 0.2467), (-0.02301, 0.7106, 0.2429), (-0.02301, 0.7106, -0.2772), (-0.02301, -0.7106, -0.2772), (0.5043, 0.7106, 0.2429), (0.5043, 0.7106, 0.14), (0.5043, -0.7106, 0.2467), (0.5043, -0.7106, 0.14), (0.5043, -0.7106, 0.02746), (0.5043, 0.7106, 0.02746), (0.5043, 0.7106, -0.0803), (0.5043, -0.7106, -0.0803), (0.5043, -0.7106, -0.1819), (0.5043, 0.7106, -0.1819), (0.5043, 0.7106, -0.2772), (0.5043, -0.7106, -0.2772), (-1.0, -0.8843, 0.5132), (-1.0, 0.8843, 0.5132), (1.0, 0.8843, 0.5132), (1.0, -0.8843, 0.5132), (-1.0, 0.8843, -0.544), (-1.0, -0.8843, -0.544), (1.0, 0.8843, -0.544), (1.0, -0.8843, -0.544)], [], [(0, 1, 3, 2), (2, 3, 8, 9), (6, 22, 23, 4), (10, 11, 1, 0), (0, 2, 40, 41), (3, 1, 36, 37), (30, 16, 18, 33), (6, 4, 10, 9), (5, 7, 8, 11), (12, 14, 29, 25), (14, 15, 28, 29), (15, 14, 12, 13), (22, 18, 33, 34), (19, 18, 16, 17), (20, 21, 7, 5), (17, 16, 30, 31), (27, 25, 24, 26), (31, 30, 29, 28), (35, 34, 33, 32), (13, 12, 25, 27), (19, 23, 35, 32), (16, 14, 29, 30), (23, 22, 34, 35), (12, 21, 24, 25), (15, 17, 31, 28), (21, 20, 26, 24), (18, 19, 32, 33), (20, 13, 27, 26), (34, 22, 6, 9), (24, 8, 7, 21), (25, 8, 24), (25, 29, 8), (29, 30, 8), (33, 9, 30), (9, 33, 34), (8, 30, 9), (27, 28, 15, 13), (11, 26, 20, 5), (23, 35, 10, 4), (35, 32, 10), (17, 31, 32, 19), (26, 11, 27), (27, 11, 28), (32, 31, 10), (11, 31, 28), (11, 10, 31), (38, 37, 36, 39), (1, 11, 39, 36), (8, 3, 37, 38), (11, 8, 38, 39), (40, 42, 43, 41), (9, 10, 43, 42), (10, 0, 41, 43), (2, 9, 42, 40)])
_uv = me_cube_009.uv_layers.new(name='UVMap')
_uv.uv.foreach_set('vector', [0.375, 0.0, 0.625, 0.0, 0.625, 0.25, 0.375, 0.25, 0.375, 0.25, 0.625, 0.25, 0.625, 0.5, 0.375, 0.5, 0.4112, 0.5362, 0.4211, 0.5362, 0.4217, 0.7138, 0.4112, 0.7138, 0.375, 0.75, 0.625, 0.75, 0.625, 1.0, 0.375, 1.0, 0.375, 0.0, 0.375, 0.25, 0.375, 0.25, 0.375, 0.0, 0.625, 0.25, 0.625, 0.0, 0.625, 0.0, 0.625, 0.25, 0.0, 0.0, 0.0, 0.0, 0.0, 0.0, 0.0, 0.0, 0.4112, 0.5362, 0.4112, 0.7138, 0.375, 0.75, 0.375, 0.5, 0.5888, 0.7138, 0.5888, 0.5362, 0.625, 0.5, 0.625, 0.75, 0.0, 0.0, 0.0, 0.0, 0.0, 0.0, 0.0, 0.0, 0.5095, 0.5362, 0.5095, 0.7138, 0.5095, 0.7138, 0.5095, 0.5362, 0.5095, 0.7138, 0.5095, 0.5362, 0.5432, 0.5362, 0.5432, 0.7138, 0.4211, 0.5362, 0.436, 0.5362, 0.436, 0.5362, 0.4211, 0.5362, 0.4375, 0.7138, 0.436, 0.5362, 0.4759, 0.5362, 0.4759, 0.7138, 0.5696, 0.7138, 0.5686, 0.5362, 0.5888, 0.5362, 0.5888, 0.7138, 0.4759, 0.7138, 0.4759, 0.5362, 0.4759, 0.5362, 0.4759, 0.7138, 0.5432, 0.7138, 0.5432, 0.5362, 0.5686, 0.5362, 0.5696, 0.7138, 0.4759, 0.7138, 0.4759, 0.5362, 0.5095, 0.5362, 0.5095, 0.7138, 0.4217, 0.7138, 0.4211, 0.5362, 0.436, 0.5362, 0.4375, 0.7138, 0.5432, 0.7138, 0.5432, 0.5362, 0.5432, 0.5362, 0.5432, 0.7138, 0.4375, 0.7138, 0.4217, 0.7138, 0.4217, 0.7138, 0.4375, 0.7138, 0.4759, 0.5362, 0.5095, 0.5362, 0.5095, 0.5362, 0.4759, 0.5362, 0.4217, 0.7138, 0.4211, 0.5362, 0.4211, 0.5362, 0.4217, 0.7138, 0.5432, 0.5362, 0.5686, 0.5362, 0.5686, 0.5362, 0.5432, 0.5362, 0.5095, 0.7138, 0.4759, 0.7138, 0.4759, 0.7138, 0.5095, 0.7138, 0.5686, 0.5362, 0.5696, 0.7138, 0.5696, 0.7138, 0.5686, 0.5362, 0.436, 0.5362, 0.4375, 0.7138, 0.4375, 0.7138, 0.436, 0.5362, 0.5696, 0.7138, 0.5432, 0.7138, 0.5432, 0.7138, 0.5696, 0.7138, 0.0, 0.0, 0.0, 0.0, 0.0, 0.0, 0.0, 0.0, 0.0, 0.0, 0.0, 0.0, 0.0, 0.0, 0.0, 0.0, 0.5432, 0.5362, 0.0, 0.0, 0.0, 0.0, 0.5432, 0.5362, 0.0, 0.0, 0.0, 0.0, 0.0, 0.0, 0.4759, 0.5362, 0.0, 0.0, 0.0, 0.0, 0.0, 0.0, 0.0, 0.0, 0.0, 0.0, 0.0, 0.0, 0.0, 0.0, 0.0, 0.0, 0.4759, 0.5362, 0.0, 0.0, 0.0, 0.0, 0.0, 0.0, 0.0, 0.0, 0.0, 0.0, 0.0, 0.0, 0.0, 0.0, 0.0, 0.0, 0.0, 0.0, 0.0, 0.0, 0.0, 0.0, 0.0, 0.0, 0.0, 0.0, 0.0, 0.0, 0.4375, 0.7138, 0.0, 0.0, 0.0, 0.0, 0.0, 0.0, 0.0, 0.0, 0.0, 0.0, 0.0, 0.0, 0.0, 0.0, 0.5432, 0.7138, 0.5432, 0.7138, 0.0, 0.0, 0.0, 0.0, 0.0, 0.0, 0.0, 0.0, 0.0, 0.0, 0.0, 0.0, 0.4759, 0.7138, 0.0, 0.0, 0.0, 0.0, 0.0, 0.0, 0.4759, 0.7138, 0.625, 0.5, 0.875, 0.5, 0.875, 0.75, 0.625, 0.75, 0.625, 1.0, 0.625, 0.75, 0.625, 0.75, 0.625, 1.0, 0.625, 0.5, 0.625, 0.25, 0.625, 0.25, 0.625, 0.5, 0.625, 0.75, 0.625, 0.5, 0.625, 0.5, 0.625, 0.75, 0.125, 0.5, 0.375, 0.5, 0.375, 0.75, 0.125, 0.75, 0.375, 0.5, 0.375, 0.75, 0.375, 0.75, 0.375, 0.5, 0.375, 0.75, 0.375, 1.0, 0.375, 1.0, 0.375, 0.75, 0.375, 0.25, 0.375, 0.5, 0.375, 0.5, 0.375, 0.25])
me_cube_009.materials.append(mat_material_001)
me_cube_009.use_remesh_fix_poles = True
me_cube_009.use_remesh_preserve_attributes = False
me_cube_009.update()
me_cube_008 = bpy.data.meshes.new('Cube.008')
me_cube_008.from_pydata([(-1.0, -0.8843, -0.4689), (-1.0, -0.8843, 0.4366), (-1.0, 0.8843, -0.4689), (-1.0, 0.8843, 0.4366), (-0.02301, -0.7106, -0.3757), (-0.02301, -0.7106, 0.3477), (-0.02301, 0.7106, -0.3757), (-0.02301, 0.7106, 0.3477), (1.0, 0.8843, 0.4366), (1.0, 0.8843, -0.4689), (1.0, -0.8843, -0.4689), (1.0, -0.8843, 0.4366), (-0.02301, 0.7106, 0.14), (-0.02301, -0.7106, 0.14), (-0.02301, 0.7106, 0.02746), (-0.02301, -0.7106, 0.02746), (-0.02301, 0.7106, -0.0803), (-0.02301, -0.7106, -0.0803), (-0.02301, 0.7106, -0.1819), (-0.02301, -0.7106, -0.1819), (-0.02301, -0.7106, 0.2467), (-0.02301, 0.7106, 0.2429), (-0.02301, 0.7106, -0.2772), (-0.02301, -0.7106, -0.2772), (0.5043, 0.7106, 0.2429), (0.5043, 0.7106, 0.14), (0.5043, -0.7106, 0.2467), (0.5043, -0.7106, 0.14), (0.5043, -0.7106, 0.02746), (0.5043, 0.7106, 0.02746), (0.5043, 0.7106, -0.0803), (0.5043, -0.7106, -0.0803), (0.5043, -0.7106, -0.1819), (0.5043, 0.7106, -0.1819), (0.5043, 0.7106, -0.2772), (0.5043, -0.7106, -0.2772), (-1.0, -0.8843, 0.5132), (-1.0, 0.8843, 0.5132), (1.0, 0.8843, 0.5132), (1.0, -0.8843, 0.5132), (-1.0, 0.8843, -0.544), (-1.0, -0.8843, -0.544), (1.0, 0.8843, -0.544), (1.0, -0.8843, -0.544)], [], [(0, 1, 3, 2), (2, 3, 8, 9), (6, 22, 23, 4), (10, 11, 1, 0), (0, 2, 40, 41), (3, 1, 36, 37), (30, 16, 18, 33), (6, 4, 10, 9), (5, 7, 8, 11), (12, 14, 29, 25), (14, 15, 28, 29), (15, 14, 12, 13), (22, 18, 33, 34), (19, 18, 16, 17), (20, 21, 7, 5), (17, 16, 30, 31), (27, 25, 24, 26), (31, 30, 29, 28), (35, 34, 33, 32), (13, 12, 25, 27), (19, 23, 35, 32), (16, 14, 29, 30), (23, 22, 34, 35), (12, 21, 24, 25), (15, 17, 31, 28), (21, 20, 26, 24), (18, 19, 32, 33), (20, 13, 27, 26), (34, 22, 6, 9), (24, 8, 7, 21), (25, 8, 24), (25, 29, 8), (29, 30, 8), (33, 9, 30), (9, 33, 34), (8, 30, 9), (27, 28, 15, 13), (11, 26, 20, 5), (23, 35, 10, 4), (35, 32, 10), (17, 31, 32, 19), (26, 11, 27), (27, 11, 28), (32, 31, 10), (11, 31, 28), (11, 10, 31), (38, 37, 36, 39), (1, 11, 39, 36), (8, 3, 37, 38), (11, 8, 38, 39), (40, 42, 43, 41), (9, 10, 43, 42), (10, 0, 41, 43), (2, 9, 42, 40)])
_uv = me_cube_008.uv_layers.new(name='UVMap')
_uv.uv.foreach_set('vector', [0.375, 0.0, 0.625, 0.0, 0.625, 0.25, 0.375, 0.25, 0.375, 0.25, 0.625, 0.25, 0.625, 0.5, 0.375, 0.5, 0.4112, 0.5362, 0.4211, 0.5362, 0.4217, 0.7138, 0.4112, 0.7138, 0.375, 0.75, 0.625, 0.75, 0.625, 1.0, 0.375, 1.0, 0.375, 0.0, 0.375, 0.25, 0.375, 0.25, 0.375, 0.0, 0.625, 0.25, 0.625, 0.0, 0.625, 0.0, 0.625, 0.25, 0.0, 0.0, 0.0, 0.0, 0.0, 0.0, 0.0, 0.0, 0.4112, 0.5362, 0.4112, 0.7138, 0.375, 0.75, 0.375, 0.5, 0.5888, 0.7138, 0.5888, 0.5362, 0.625, 0.5, 0.625, 0.75, 0.0, 0.0, 0.0, 0.0, 0.0, 0.0, 0.0, 0.0, 0.5095, 0.5362, 0.5095, 0.7138, 0.5095, 0.7138, 0.5095, 0.5362, 0.5095, 0.7138, 0.5095, 0.5362, 0.5432, 0.5362, 0.5432, 0.7138, 0.4211, 0.5362, 0.436, 0.5362, 0.436, 0.5362, 0.4211, 0.5362, 0.4375, 0.7138, 0.436, 0.5362, 0.4759, 0.5362, 0.4759, 0.7138, 0.5696, 0.7138, 0.5686, 0.5362, 0.5888, 0.5362, 0.5888, 0.7138, 0.4759, 0.7138, 0.4759, 0.5362, 0.4759, 0.5362, 0.4759, 0.7138, 0.5432, 0.7138, 0.5432, 0.5362, 0.5686, 0.5362, 0.5696, 0.7138, 0.4759, 0.7138, 0.4759, 0.5362, 0.5095, 0.5362, 0.5095, 0.7138, 0.4217, 0.7138, 0.4211, 0.5362, 0.436, 0.5362, 0.4375, 0.7138, 0.5432, 0.7138, 0.5432, 0.5362, 0.5432, 0.5362, 0.5432, 0.7138, 0.4375, 0.7138, 0.4217, 0.7138, 0.4217, 0.7138, 0.4375, 0.7138, 0.4759, 0.5362, 0.5095, 0.5362, 0.5095, 0.5362, 0.4759, 0.5362, 0.4217, 0.7138, 0.4211, 0.5362, 0.4211, 0.5362, 0.4217, 0.7138, 0.5432, 0.5362, 0.5686, 0.5362, 0.5686, 0.5362, 0.5432, 0.5362, 0.5095, 0.7138, 0.4759, 0.7138, 0.4759, 0.7138, 0.5095, 0.7138, 0.5686, 0.5362, 0.5696, 0.7138, 0.5696, 0.7138, 0.5686, 0.5362, 0.436, 0.5362, 0.4375, 0.7138, 0.4375, 0.7138, 0.436, 0.5362, 0.5696, 0.7138, 0.5432, 0.7138, 0.5432, 0.7138, 0.5696, 0.7138, 0.0, 0.0, 0.0, 0.0, 0.0, 0.0, 0.0, 0.0, 0.0, 0.0, 0.0, 0.0, 0.0, 0.0, 0.0, 0.0, 0.5432, 0.5362, 0.0, 0.0, 0.0, 0.0, 0.5432, 0.5362, 0.0, 0.0, 0.0, 0.0, 0.0, 0.0, 0.4759, 0.5362, 0.0, 0.0, 0.0, 0.0, 0.0, 0.0, 0.0, 0.0, 0.0, 0.0, 0.0, 0.0, 0.0, 0.0, 0.0, 0.0, 0.4759, 0.5362, 0.0, 0.0, 0.0, 0.0, 0.0, 0.0, 0.0, 0.0, 0.0, 0.0, 0.0, 0.0, 0.0, 0.0, 0.0, 0.0, 0.0, 0.0, 0.0, 0.0, 0.0, 0.0, 0.0, 0.0, 0.0, 0.0, 0.0, 0.0, 0.4375, 0.7138, 0.0, 0.0, 0.0, 0.0, 0.0, 0.0, 0.0, 0.0, 0.0, 0.0, 0.0, 0.0, 0.0, 0.0, 0.5432, 0.7138, 0.5432, 0.7138, 0.0, 0.0, 0.0, 0.0, 0.0, 0.0, 0.0, 0.0, 0.0, 0.0, 0.0, 0.0, 0.4759, 0.7138, 0.0, 0.0, 0.0, 0.0, 0.0, 0.0, 0.4759, 0.7138, 0.625, 0.5, 0.875, 0.5, 0.875, 0.75, 0.625, 0.75, 0.625, 1.0, 0.625, 0.75, 0.625, 0.75, 0.625, 1.0, 0.625, 0.5, 0.625, 0.25, 0.625, 0.25, 0.625, 0.5, 0.625, 0.75, 0.625, 0.5, 0.625, 0.5, 0.625, 0.75, 0.125, 0.5, 0.375, 0.5, 0.375, 0.75, 0.125, 0.75, 0.375, 0.5, 0.375, 0.75, 0.375, 0.75, 0.375, 0.5, 0.375, 0.75, 0.375, 1.0, 0.375, 1.0, 0.375, 0.75, 0.375, 0.25, 0.375, 0.5, 0.375, 0.5, 0.375, 0.25])
me_cube_008.materials.append(mat_material_001)
me_cube_008.use_remesh_fix_poles = True
me_cube_008.use_remesh_preserve_attributes = False
me_cube_008.update()
me_cube_007 = bpy.data.meshes.new('Cube.007')
me_cube_007.from_pydata([(-1.0, -0.8843, -0.4689), (-1.0, -0.8843, 0.4366), (-1.0, 0.8843, -0.4689), (-1.0, 0.8843, 0.4366), (-0.02301, -0.7106, -0.3757), (-0.02301, -0.7106, 0.3477), (-0.02301, 0.7106, -0.3757), (-0.02301, 0.7106, 0.3477), (1.0, 0.8843, 0.4366), (1.0, 0.8843, -0.4689), (1.0, -0.8843, -0.4689), (1.0, -0.8843, 0.4366), (-0.02301, 0.7106, 0.14), (-0.02301, -0.7106, 0.14), (-0.02301, 0.7106, 0.02746), (-0.02301, -0.7106, 0.02746), (-0.02301, 0.7106, -0.0803), (-0.02301, -0.7106, -0.0803), (-0.02301, 0.7106, -0.1819), (-0.02301, -0.7106, -0.1819), (-0.02301, -0.7106, 0.2467), (-0.02301, 0.7106, 0.2429), (-0.02301, 0.7106, -0.2772), (-0.02301, -0.7106, -0.2772), (0.5043, 0.7106, 0.2429), (0.5043, 0.7106, 0.14), (0.5043, -0.7106, 0.2467), (0.5043, -0.7106, 0.14), (0.5043, -0.7106, 0.02746), (0.5043, 0.7106, 0.02746), (0.5043, 0.7106, -0.0803), (0.5043, -0.7106, -0.0803), (0.5043, -0.7106, -0.1819), (0.5043, 0.7106, -0.1819), (0.5043, 0.7106, -0.2772), (0.5043, -0.7106, -0.2772), (-1.0, -0.8843, 0.5132), (-1.0, 0.8843, 0.5132), (1.0, 0.8843, 0.5132), (1.0, -0.8843, 0.5132), (-1.0, 0.8843, -0.544), (-1.0, -0.8843, -0.544), (1.0, 0.8843, -0.544), (1.0, -0.8843, -0.544)], [], [(0, 1, 3, 2), (2, 3, 8, 9), (6, 22, 23, 4), (10, 11, 1, 0), (0, 2, 40, 41), (3, 1, 36, 37), (30, 16, 18, 33), (6, 4, 10, 9), (5, 7, 8, 11), (12, 14, 29, 25), (14, 15, 28, 29), (15, 14, 12, 13), (22, 18, 33, 34), (19, 18, 16, 17), (20, 21, 7, 5), (17, 16, 30, 31), (27, 25, 24, 26), (31, 30, 29, 28), (35, 34, 33, 32), (13, 12, 25, 27), (19, 23, 35, 32), (16, 14, 29, 30), (23, 22, 34, 35), (12, 21, 24, 25), (15, 17, 31, 28), (21, 20, 26, 24), (18, 19, 32, 33), (20, 13, 27, 26), (34, 22, 6, 9), (24, 8, 7, 21), (25, 8, 24), (25, 29, 8), (29, 30, 8), (33, 9, 30), (9, 33, 34), (8, 30, 9), (27, 28, 15, 13), (11, 26, 20, 5), (23, 35, 10, 4), (35, 32, 10), (17, 31, 32, 19), (26, 11, 27), (27, 11, 28), (32, 31, 10), (11, 31, 28), (11, 10, 31), (38, 37, 36, 39), (1, 11, 39, 36), (8, 3, 37, 38), (11, 8, 38, 39), (40, 42, 43, 41), (9, 10, 43, 42), (10, 0, 41, 43), (2, 9, 42, 40)])
_uv = me_cube_007.uv_layers.new(name='UVMap')
_uv.uv.foreach_set('vector', [0.375, 0.0, 0.625, 0.0, 0.625, 0.25, 0.375, 0.25, 0.375, 0.25, 0.625, 0.25, 0.625, 0.5, 0.375, 0.5, 0.4112, 0.5362, 0.4211, 0.5362, 0.4217, 0.7138, 0.4112, 0.7138, 0.375, 0.75, 0.625, 0.75, 0.625, 1.0, 0.375, 1.0, 0.375, 0.0, 0.375, 0.25, 0.375, 0.25, 0.375, 0.0, 0.625, 0.25, 0.625, 0.0, 0.625, 0.0, 0.625, 0.25, 0.0, 0.0, 0.0, 0.0, 0.0, 0.0, 0.0, 0.0, 0.4112, 0.5362, 0.4112, 0.7138, 0.375, 0.75, 0.375, 0.5, 0.5888, 0.7138, 0.5888, 0.5362, 0.625, 0.5, 0.625, 0.75, 0.0, 0.0, 0.0, 0.0, 0.0, 0.0, 0.0, 0.0, 0.5095, 0.5362, 0.5095, 0.7138, 0.5095, 0.7138, 0.5095, 0.5362, 0.5095, 0.7138, 0.5095, 0.5362, 0.5432, 0.5362, 0.5432, 0.7138, 0.4211, 0.5362, 0.436, 0.5362, 0.436, 0.5362, 0.4211, 0.5362, 0.4375, 0.7138, 0.436, 0.5362, 0.4759, 0.5362, 0.4759, 0.7138, 0.5696, 0.7138, 0.5686, 0.5362, 0.5888, 0.5362, 0.5888, 0.7138, 0.4759, 0.7138, 0.4759, 0.5362, 0.4759, 0.5362, 0.4759, 0.7138, 0.5432, 0.7138, 0.5432, 0.5362, 0.5686, 0.5362, 0.5696, 0.7138, 0.4759, 0.7138, 0.4759, 0.5362, 0.5095, 0.5362, 0.5095, 0.7138, 0.4217, 0.7138, 0.4211, 0.5362, 0.436, 0.5362, 0.4375, 0.7138, 0.5432, 0.7138, 0.5432, 0.5362, 0.5432, 0.5362, 0.5432, 0.7138, 0.4375, 0.7138, 0.4217, 0.7138, 0.4217, 0.7138, 0.4375, 0.7138, 0.4759, 0.5362, 0.5095, 0.5362, 0.5095, 0.5362, 0.4759, 0.5362, 0.4217, 0.7138, 0.4211, 0.5362, 0.4211, 0.5362, 0.4217, 0.7138, 0.5432, 0.5362, 0.5686, 0.5362, 0.5686, 0.5362, 0.5432, 0.5362, 0.5095, 0.7138, 0.4759, 0.7138, 0.4759, 0.7138, 0.5095, 0.7138, 0.5686, 0.5362, 0.5696, 0.7138, 0.5696, 0.7138, 0.5686, 0.5362, 0.436, 0.5362, 0.4375, 0.7138, 0.4375, 0.7138, 0.436, 0.5362, 0.5696, 0.7138, 0.5432, 0.7138, 0.5432, 0.7138, 0.5696, 0.7138, 0.0, 0.0, 0.0, 0.0, 0.0, 0.0, 0.0, 0.0, 0.0, 0.0, 0.0, 0.0, 0.0, 0.0, 0.0, 0.0, 0.5432, 0.5362, 0.0, 0.0, 0.0, 0.0, 0.5432, 0.5362, 0.0, 0.0, 0.0, 0.0, 0.0, 0.0, 0.4759, 0.5362, 0.0, 0.0, 0.0, 0.0, 0.0, 0.0, 0.0, 0.0, 0.0, 0.0, 0.0, 0.0, 0.0, 0.0, 0.0, 0.0, 0.4759, 0.5362, 0.0, 0.0, 0.0, 0.0, 0.0, 0.0, 0.0, 0.0, 0.0, 0.0, 0.0, 0.0, 0.0, 0.0, 0.0, 0.0, 0.0, 0.0, 0.0, 0.0, 0.0, 0.0, 0.0, 0.0, 0.0, 0.0, 0.0, 0.0, 0.4375, 0.7138, 0.0, 0.0, 0.0, 0.0, 0.0, 0.0, 0.0, 0.0, 0.0, 0.0, 0.0, 0.0, 0.0, 0.0, 0.5432, 0.7138, 0.5432, 0.7138, 0.0, 0.0, 0.0, 0.0, 0.0, 0.0, 0.0, 0.0, 0.0, 0.0, 0.0, 0.0, 0.4759, 0.7138, 0.0, 0.0, 0.0, 0.0, 0.0, 0.0, 0.4759, 0.7138, 0.625, 0.5, 0.875, 0.5, 0.875, 0.75, 0.625, 0.75, 0.625, 1.0, 0.625, 0.75, 0.625, 0.75, 0.625, 1.0, 0.625, 0.5, 0.625, 0.25, 0.625, 0.25, 0.625, 0.5, 0.625, 0.75, 0.625, 0.5, 0.625, 0.5, 0.625, 0.75, 0.125, 0.5, 0.375, 0.5, 0.375, 0.75, 0.125, 0.75, 0.375, 0.5, 0.375, 0.75, 0.375, 0.75, 0.375, 0.5, 0.375, 0.75, 0.375, 1.0, 0.375, 1.0, 0.375, 0.75, 0.375, 0.25, 0.375, 0.5, 0.375, 0.5, 0.375, 0.25])
me_cube_007.materials.append(mat_material_001)
me_cube_007.use_remesh_fix_poles = True
me_cube_007.use_remesh_preserve_attributes = False
me_cube_007.update()
me_cube_012 = bpy.data.meshes.new('Cube.012')
me_cube_012.from_pydata([(-1.0, -1.0, -0.7229), (-1.0, -1.0, 3.254), (-1.0, -0.5572, -0.7229), (-1.0, -0.5572, 3.254), (1.0, -1.0, -0.7229), (1.0, -1.0, 3.254), (1.0, -0.5572, -0.7229), (1.0, -0.5572, 3.254), (1.0, -1.0, 2.438), (1.0, -1.0, 2.139), (-1.0, -1.0, 2.139), (-1.0, -1.0, 2.438), (1.0, -1.0, 0.4791), (1.0, -1.0, 0.1541), (-1.0, -1.0, 0.1541), (-1.0, -1.0, 0.4791), (1.0, -1.145, 2.438), (1.0, -1.145, 2.139), (-1.0, -1.145, 2.139), (-1.0, -1.145, 2.438), (1.0, -1.145, 0.4791), (1.0, -1.145, 0.1541), (-1.0, -1.145, 0.1541), (-1.0, -1.145, 0.4791), (-0.6126, -1.234, 0.1541), (-0.6126, -1.234, 2.139), (-0.6126, -1.234, 0.4791), (-0.6126, -1.234, 2.438), (0.6136, -1.234, 2.139), (0.6136, -1.234, 0.4791), (0.6136, -1.234, 0.1541), (0.6136, -1.234, 2.438)], [], [(0, 14, 15, 10, 11, 1, 3, 2), (2, 3, 7, 6), (6, 7, 5, 8, 9, 12, 13, 4), (4, 13, 14, 0), (2, 6, 4, 0), (7, 3, 1, 5), (15, 14, 22, 23), (11, 8, 5, 1), (14, 13, 21, 30, 24, 22), (15, 12, 9, 10), (18, 25, 27, 19), (22, 24, 26, 23), (13, 12, 20, 21), (10, 9, 17, 28, 25, 18), (11, 10, 18, 19), (9, 8, 16, 17), (12, 15, 23, 26, 29, 20), (8, 11, 19, 27, 31, 16), (27, 25, 28, 31), (26, 24, 30, 29), (31, 28, 17, 16), (29, 30, 21, 20)])
_uv = me_cube_012.uv_layers.new(name='UVMap')
_uv.uv.foreach_set('vector', [0.375, 0.0, 0.4301, 0.0, 0.4506, 0.0, 0.5549, 0.0, 0.5737, 0.0, 0.625, 0.0, 0.625, 0.25, 0.375, 0.25, 0.375, 0.25, 0.625, 0.25, 0.625, 0.5, 0.375, 0.5, 0.375, 0.5, 0.625, 0.5, 0.625, 0.75, 0.5737, 0.75, 0.5549, 0.75, 0.4506, 0.75, 0.4301, 0.75, 0.375, 0.75, 0.375, 0.75, 0.4301, 0.75, 0.4301, 1.0, 0.375, 1.0, 0.125, 0.5, 0.375, 0.5, 0.375, 0.75, 0.125, 0.75, 0.625, 0.5, 0.875, 0.5, 0.875, 0.75, 0.625, 0.75, 0.4506, 0.0, 0.4301, 0.0, 0.4301, 0.0, 0.4506, 0.0, 0.5737, 1.0, 0.5737, 0.75, 0.625, 0.75, 0.625, 1.0, 0.4301, 1.0, 0.4301, 0.75, 0.4301, 0.75, 0.4301, 0.7983, 0.4301, 0.9516, 0.4301, 1.0, 0.4506, 1.0, 0.4506, 0.75, 0.5549, 0.75, 0.5549, 1.0, 0.5549, 1.0, 0.5549, 0.9516, 0.5737, 0.9516, 0.5737, 1.0, 0.4301, 1.0, 0.4301, 0.9516, 0.4506, 0.9516, 0.4506, 1.0, 0.4301, 0.75, 0.4506, 0.75, 0.4506, 0.75, 0.4301, 0.75, 0.5549, 1.0, 0.5549, 0.75, 0.5549, 0.75, 0.5549, 0.7983, 0.5549, 0.9516, 0.5549, 1.0, 0.5737, 0.0, 0.5549, 0.0, 0.5549, 0.0, 0.5737, 0.0, 0.5549, 0.75, 0.5737, 0.75, 0.5737, 0.75, 0.5549, 0.75, 0.4506, 0.75, 0.4506, 1.0, 0.4506, 1.0, 0.4506, 0.9516, 0.4506, 0.7983, 0.4506, 0.75, 0.5737, 0.75, 0.5737, 1.0, 0.5737, 1.0, 0.5737, 0.9516, 0.5737, 0.7983, 0.5737, 0.75, 0.5737, 0.9516, 0.5549, 0.9516, 0.5549, 0.7983, 0.5737, 0.7983, 0.4506, 0.9516, 0.4301, 0.9516, 0.4301, 0.7983, 0.4506, 0.7983, 0.5737, 0.7983, 0.5549, 0.7983, 0.5549, 0.75, 0.5737, 0.75, 0.4506, 0.7983, 0.4301, 0.7983, 0.4301, 0.75, 0.4506, 0.75])
me_cube_012.materials.append(mat_doormat)
me_cube_012.use_remesh_fix_poles = True
me_cube_012.use_remesh_preserve_attributes = False
me_cube_012.update()
me_cube_013 = bpy.data.meshes.new('Cube.013')
me_cube_013.from_pydata([(-1.0, -1.0, -0.7229), (-1.0, -1.0, 3.254), (-1.0, -0.5572, -0.7229), (-1.0, -0.5572, 3.254), (1.0, -1.0, -0.7229), (1.0, -1.0, 3.254), (1.0, -0.5572, -0.7229), (1.0, -0.5572, 3.254), (1.0, -1.0, 2.438), (1.0, -1.0, 2.139), (-1.0, -1.0, 2.139), (-1.0, -1.0, 2.438), (1.0, -1.0, 0.4791), (1.0, -1.0, 0.1541), (-1.0, -1.0, 0.1541), (-1.0, -1.0, 0.4791), (1.0, -1.145, 2.438), (1.0, -1.145, 2.139), (-1.0, -1.145, 2.139), (-1.0, -1.145, 2.438), (1.0, -1.145, 0.4791), (1.0, -1.145, 0.1541), (-1.0, -1.145, 0.1541), (-1.0, -1.145, 0.4791), (-0.6126, -1.234, 0.1541), (-0.6126, -1.234, 2.139), (-0.6126, -1.234, 0.4791), (-0.6126, -1.234, 2.438), (0.6136, -1.234, 2.139), (0.6136, -1.234, 0.4791), (0.6136, -1.234, 0.1541), (0.6136, -1.234, 2.438)], [], [(0, 14, 15, 10, 11, 1, 3, 2), (2, 3, 7, 6), (6, 7, 5, 8, 9, 12, 13, 4), (4, 13, 14, 0), (2, 6, 4, 0), (7, 3, 1, 5), (15, 14, 22, 23), (11, 8, 5, 1), (14, 13, 21, 30, 24, 22), (15, 12, 9, 10), (18, 25, 27, 19), (22, 24, 26, 23), (13, 12, 20, 21), (10, 9, 17, 28, 25, 18), (11, 10, 18, 19), (9, 8, 16, 17), (12, 15, 23, 26, 29, 20), (8, 11, 19, 27, 31, 16), (27, 25, 28, 31), (26, 24, 30, 29), (31, 28, 17, 16), (29, 30, 21, 20)])
_uv = me_cube_013.uv_layers.new(name='UVMap')
_uv.uv.foreach_set('vector', [0.375, 0.0, 0.4301, 0.0, 0.4506, 0.0, 0.5549, 0.0, 0.5737, 0.0, 0.625, 0.0, 0.625, 0.25, 0.375, 0.25, 0.375, 0.25, 0.625, 0.25, 0.625, 0.5, 0.375, 0.5, 0.375, 0.5, 0.625, 0.5, 0.625, 0.75, 0.5737, 0.75, 0.5549, 0.75, 0.4506, 0.75, 0.4301, 0.75, 0.375, 0.75, 0.375, 0.75, 0.4301, 0.75, 0.4301, 1.0, 0.375, 1.0, 0.125, 0.5, 0.375, 0.5, 0.375, 0.75, 0.125, 0.75, 0.625, 0.5, 0.875, 0.5, 0.875, 0.75, 0.625, 0.75, 0.4506, 0.0, 0.4301, 0.0, 0.4301, 0.0, 0.4506, 0.0, 0.5737, 1.0, 0.5737, 0.75, 0.625, 0.75, 0.625, 1.0, 0.4301, 1.0, 0.4301, 0.75, 0.4301, 0.75, 0.4301, 0.7983, 0.4301, 0.9516, 0.4301, 1.0, 0.4506, 1.0, 0.4506, 0.75, 0.5549, 0.75, 0.5549, 1.0, 0.5549, 1.0, 0.5549, 0.9516, 0.5737, 0.9516, 0.5737, 1.0, 0.4301, 1.0, 0.4301, 0.9516, 0.4506, 0.9516, 0.4506, 1.0, 0.4301, 0.75, 0.4506, 0.75, 0.4506, 0.75, 0.4301, 0.75, 0.5549, 1.0, 0.5549, 0.75, 0.5549, 0.75, 0.5549, 0.7983, 0.5549, 0.9516, 0.5549, 1.0, 0.5737, 0.0, 0.5549, 0.0, 0.5549, 0.0, 0.5737, 0.0, 0.5549, 0.75, 0.5737, 0.75, 0.5737, 0.75, 0.5549, 0.75, 0.4506, 0.75, 0.4506, 1.0, 0.4506, 1.0, 0.4506, 0.9516, 0.4506, 0.7983, 0.4506, 0.75, 0.5737, 0.75, 0.5737, 1.0, 0.5737, 1.0, 0.5737, 0.9516, 0.5737, 0.7983, 0.5737, 0.75, 0.5737, 0.9516, 0.5549, 0.9516, 0.5549, 0.7983, 0.5737, 0.7983, 0.4506, 0.9516, 0.4301, 0.9516, 0.4301, 0.7983, 0.4506, 0.7983, 0.5737, 0.7983, 0.5549, 0.7983, 0.5549, 0.75, 0.5737, 0.75, 0.4506, 0.7983, 0.4301, 0.7983, 0.4301, 0.75, 0.4506, 0.75])
_ca = me_cube_013.color_attributes.new('Col', 'BYTE_COLOR', 'CORNER')
_ca.data.foreach_set('color', [1.0, 1.0, 1.0, 1.0, 1.0, 1.0, 1.0, 1.0, 1.0, 1.0, 1.0, 1.0, 1.0, 1.0, 1.0, 1.0, 1.0, 1.0, 1.0, 1.0, 1.0, 1.0, 1.0, 1.0, 1.0, 1.0, 1.0, 1.0, 1.0, 1.0, 1.0, 1.0, 1.0, 1.0, 1.0, 1.0, 1.0, 1.0, 1.0, 1.0, 1.0, 1.0, 1.0, 1.0, 1.0, 1.0, 1.0, 1.0, 1.0, 1.0, 1.0, 1.0, 1.0, 1.0, 1.0, 1.0, 1.0, 1.0, 1.0, 1.0, 1.0, 1.0, 1.0, 1.0, 1.0, 1.0, 1.0, 1.0, 1.0, 1.0, 1.0, 1.0, 1.0, 1.0, 1.0, 1.0, 1.0, 1.0, 1.0, 1.0, 1.0, 1.0, 1.0, 1.0, 1.0, 1.0, 1.0, 1.0, 1.0, 1.0, 1.0, 1.0, 1.0, 1.0, 1.0, 1.0, 1.0, 1.0, 1.0, 1.0, 1.0, 1.0, 1.0, 1.0, 1.0, 1.0, 1.0, 1.0, 1.0, 1.0, 1.0, 1.0, 1.0, 1.0, 1.0, 1.0, 1.0, 1.0, 1.0, 1.0, 1.0, 1.0, 1.0, 1.0, 1.0, 1.0, 1.0, 1.0, 1.0, 1.0, 1.0, 1.0, 1.0, 1.0, 1.0, 1.0, 1.0, 1.0, 1.0, 1.0, 1.0, 1.0, 1.0, 1.0, 1.0, 1.0, 1.0, 1.0, 1.0, 1.0, 1.0, 1.0, 1.0, 1.0, 1.0, 1.0, 1.0, 1.0, 1.0, 1.0, 1.0, 1.0, 1.0, 1.0, 1.0, 1.0, 1.0, 1.0, 1.0, 1.0, 1.0, 1.0, 1.0, 1.0, 1.0, 1.0, 1.0, 1.0, 1.0, 1.0, 1.0, 1.0, 1.0, 1.0, 1.0, 1.0, 1.0, 1.0, 1.0, 1.0, 1.0, 1.0, 1.0, 1.0, 1.0, 1.0, 1.0, 1.0, 1.0, 1.0, 1.0, 1.0, 1.0, 1.0, 1.0, 1.0, 1.0, 1.0, 1.0, 1.0, 1.0, 1.0, 1.0, 1.0, 1.0, 1.0, 1.0, 1.0, 1.0, 1.0, 1.0, 1.0, 1.0, 1.0, 1.0, 1.0, 1.0, 1.0, 1.0, 1.0, 1.0, 1.0, 1.0, 1.0, 1.0, 1.0, 1.0, 1.0, 1.0, 1.0, 1.0, 1.0, 1.0, 1.0, 1.0, 1.0, 1.0, 1.0, 1.0, 1.0, 1.0, 1.0, 1.0, 1.0, 1.0, 1.0, 1.0, 1.0, 1.0, 1.0, 1.0, 1.0, 1.0, 1.0, 1.0, 1.0, 1.0, 1.0, 1.0, 1.0, 1.0, 1.0, 1.0, 1.0, 1.0, 1.0, 1.0, 1.0, 1.0, 1.0, 1.0, 1.0, 1.0, 1.0, 1.0, 1.0, 1.0, 1.0, 1.0, 1.0, 1.0, 1.0, 1.0, 1.0, 1.0, 1.0, 1.0, 1.0, 1.0, 1.0, 1.0, 1.0, 1.0, 1.0, 1.0, 1.0, 1.0, 1.0, 1.0, 1.0, 1.0, 1.0, 1.0, 1.0, 1.0, 1.0, 1.0, 1.0, 1.0, 1.0, 1.0, 1.0, 1.0, 1.0, 1.0, 1.0, 1.0, 1.0, 1.0, 1.0, 1.0, 1.0, 1.0, 1.0, 1.0, 1.0, 1.0, 1.0, 1.0, 1.0, 1.0, 1.0, 1.0, 1.0, 1.0, 1.0, 1.0, 1.0, 1.0, 1.0, 1.0, 1.0, 1.0, 1.0, 1.0, 1.0, 1.0, 1.0, 1.0, 1.0, 1.0, 1.0, 1.0, 1.0, 1.0, 1.0, 1.0, 1.0, 1.0, 1.0, 1.0, 1.0, 1.0, 1.0, 1.0, 1.0, 1.0, 1.0, 1.0, 1.0, 1.0, 1.0, 1.0, 1.0, 1.0, 1.0, 1.0, 1.0, 1.0, 1.0, 1.0, 1.0, 1.0, 1.0, 1.0, 1.0, 1.0, 1.0, 1.0, 1.0, 1.0, 1.0, 1.0, 1.0, 1.0, 1.0, 1.0, 1.0, 1.0, 1.0, 1.0, 1.0, 1.0, 1.0, 1.0, 1.0])
me_cube_013.materials.append(mat_doormat_001)
me_cube_013.use_remesh_fix_poles = True
me_cube_013.use_remesh_preserve_attributes = False
me_cube_013.use_paint_bone_selection = False
me_cube_013.use_paint_mask = True
me_cube_013.update()

# ---- objects
ob_cube = bpy.data.objects.new('Cube', me_cube)
ob_light = bpy.data.objects.new('Light', light_light)
ob_camera = bpy.data.objects.new('Camera', cam_camera)
ob_cube_001 = bpy.data.objects.new('Cube.001', me_cube_001)
ob_cube_002 = bpy.data.objects.new('Cube.002', me_cube_002)
ob_cube_003 = bpy.data.objects.new('Cube.003', me_cube_003)
ob_cube_004 = bpy.data.objects.new('Cube.004', me_cube_004)
ob_cube_005 = bpy.data.objects.new('Cube.005', me_cube_005)
ob_cube_006 = bpy.data.objects.new('Cube.006', me_cube_006)
ob_cube_011 = bpy.data.objects.new('Cube.011', me_cube_011)
ob_cube_010 = bpy.data.objects.new('Cube.010', me_cube_010)
ob_cube_009 = bpy.data.objects.new('Cube.009', me_cube_009)
ob_cube_008 = bpy.data.objects.new('Cube.008', me_cube_008)
ob_cube_007 = bpy.data.objects.new('Cube.007', me_cube_007)
ob_light_001 = bpy.data.objects.new('Light.001', light_light_001)
ob_cube_012 = bpy.data.objects.new('Cube.012', me_cube_012)
ob_cube_013 = bpy.data.objects.new('Cube.013', me_cube_013)

# ---- transforms, parenting, visibility, modifiers, constraints
ob_cube.location = (0.0, 0.0, 0.0)
ob_cube.lock_rotations_4d = False
ob_cube.empty_display_type = 'ARROWS'
ob_cube.lineart.crease_threshold = 0.0
ob_light.location = (-0.01285, 4.555, 3.973)
ob_light.rotation_euler = (0.6503, 0.05522, 1.866)
ob_light.lock_rotations_4d = False
ob_light.empty_display_type = 'ARROWS'
ob_light.color = (0.0, 0.0, 0.0, 0.0)
ob_light.lineart.crease_threshold = 0.0
ob_camera.location = (7.359, -6.926, 4.958)
ob_camera.rotation_euler = (1.109, 0.0, 0.8149)
ob_camera.lock_rotations_4d = False
ob_camera.empty_display_type = 'ARROWS'
ob_camera.color = (0.0, 0.0, 0.0, 0.0)
ob_camera.display_type = 'WIRE'
ob_camera.lineart.crease_threshold = 0.0
ob_cube_001.location = (4.298, -6.959, 0.8361)
ob_cube_002.location = (-3.206, -4.14, 1.998)
ob_cube_002.scale = (0.1698, 0.794, 1.38)
ob_cube_003.location = (-3.206, 2.049, 1.998)
ob_cube_003.scale = (0.1698, 0.794, 1.38)
ob_cube_004.location = (-3.206, -0.04962, 1.998)
ob_cube_004.scale = (0.1698, 0.794, 1.38)
ob_cube_005.location = (-3.206, -2.129, 1.998)
ob_cube_005.scale = (0.1698, 0.794, 1.38)
ob_cube_006.location = (-3.206, 4.031, 1.998)
ob_cube_006.scale = (0.1698, 0.794, 1.38)
ob_cube_011.location = (3.244, -4.14, 1.998)
ob_cube_011.rotation_euler = (0.0, 0.0, 3.142)
ob_cube_011.scale = (0.1698, 0.794, 1.38)
ob_cube_010.location = (3.244, 2.049, 1.998)
ob_cube_010.rotation_euler = (0.0, 0.0, 3.142)
ob_cube_010.scale = (0.1698, 0.794, 1.38)
ob_cube_009.location = (3.244, -0.04962, 1.998)
ob_cube_009.rotation_euler = (0.0, 0.0, 3.142)
ob_cube_009.scale = (0.1698, 0.794, 1.38)
ob_cube_008.location = (3.244, -2.129, 1.998)
ob_cube_008.rotation_euler = (0.0, 0.0, 3.142)
ob_cube_008.scale = (0.1698, 0.794, 1.38)
ob_cube_007.location = (3.244, 4.031, 1.998)
ob_cube_007.rotation_euler = (0.0, 0.0, 3.142)
ob_cube_007.scale = (0.1698, 0.794, 1.38)
ob_light_001.location = (0.0358, -4.801, 4.292)
ob_light_001.rotation_euler = (0.6503, 0.05522, 1.866)
ob_light_001.lock_rotations_4d = False
ob_light_001.empty_display_type = 'ARROWS'
ob_light_001.color = (0.0, 0.0, 0.0, 0.0)
ob_light_001.lineart.crease_threshold = 0.0
ob_cube_012.location = (0.0, 9.346, -0.1141)
ob_cube_013.location = (0.0, -9.48, -0.1141)
ob_cube_013.rotation_euler = (0.0, 0.0, 3.142)

# ---- collection membership
col_collection.objects.link(ob_cube)
col_collection.objects.link(ob_light)
col_collection.objects.link(ob_camera)
col_collection.objects.link(ob_cube_001)
col_collection.objects.link(ob_cube_002)
col_collection.objects.link(ob_cube_003)
col_collection.objects.link(ob_cube_004)
col_collection.objects.link(ob_cube_005)
col_collection.objects.link(ob_cube_006)
col_collection.objects.link(ob_cube_011)
col_collection.objects.link(ob_cube_010)
col_collection.objects.link(ob_cube_009)
col_collection.objects.link(ob_cube_008)
col_collection.objects.link(ob_cube_007)
col_collection.objects.link(ob_light_001)
col_collection.objects.link(ob_cube_012)
col_collection.objects.link(ob_cube_013)

# ---- scene / render settings (as saved in the file)
scene.camera = ob_camera
scene.frame_start = 1; scene.frame_end = 250; scene.frame_set(1)
scene.render.engine = 'BLENDER_EEVEE_NEXT'
scene.cycles.use_denoising = False
scene.cycles.samples = 128
scene.cycles.sampling_pattern = 'TABULATED_SOBOL'
scene.cycles.use_adaptive_sampling = False
scene.cycles.use_light_tree = False
scene.view_settings.view_transform = 'Filmic'
bpy.context.view_layer.update()

